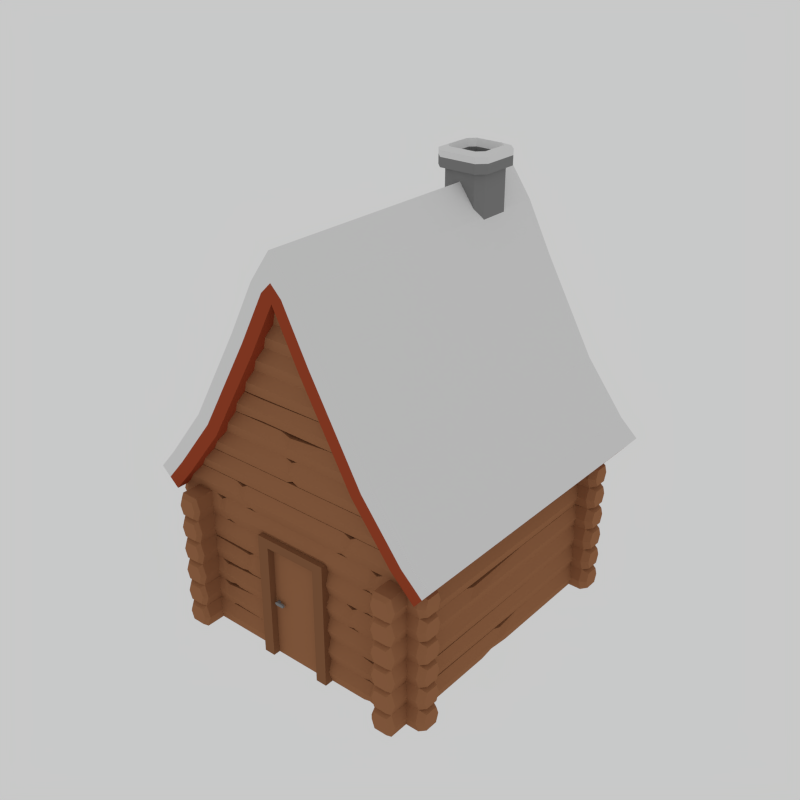 # Source: Cabin.blend  (saved by Blender 2.79.0; exported with 4.5.12 LTS)
import bpy
from mathutils import Matrix  # noqa: F401  (used for matrix-valued properties, if any)

bpy.ops.wm.read_factory_settings(use_empty=True)
scene = bpy.context.scene
scene.name = 'Scene'

# ---- collections
col_collection_1 = bpy.data.collections.new('Collection 1'); scene.collection.children.link(col_collection_1)

# ---- materials (node trees are filled in below, after node groups)
mat_darkwood = bpy.data.materials.new('DarkWood')
mat_darkwood.alpha_threshold = 0.0
mat_darkwood.diffuse_color = (0.2598, 0.1155, 0.05477, 1.0)
mat_darkwood.roughness = 0.5
mat_lightwood = bpy.data.materials.new('LightWood')
mat_lightwood.alpha_threshold = 0.0
mat_lightwood.diffuse_color = (0.3506, 0.1541, 0.072, 1.0)
mat_lightwood.roughness = 0.5
mat_stone = bpy.data.materials.new('Stone')
mat_stone.alpha_threshold = 0.0
mat_stone.diffuse_color = (0.233, 0.233, 0.233, 1.0)
mat_stone.roughness = 0.5
mat_snow = bpy.data.materials.new('Snow')
mat_snow.alpha_threshold = 0.0
mat_snow.roughness = 0.5
mat_red = bpy.data.materials.new('Red')
mat_red.alpha_threshold = 0.0
mat_red.diffuse_color = (0.3506, 0.06166, 0.0247, 1.0)
mat_red.roughness = 0.5

# ---- material node trees

# ---- world
world_world = bpy.data.worlds.new('World'); scene.world = world_world
world_world.color = (0.5815, 0.5815, 0.5815)
world_world.use_sun_shadow = False
world_world.sun_shadow_jitter_overblur = 0.0
world_world.cycles.sampling_method = 'NONE'
world_world.cycles.sample_map_resolution = 256

# ---- meshes
me_cube_002 = bpy.data.meshes.new('Cube.002')
me_cube_002.from_pydata([(-1.35, -5.118, 0.001025), (-1.35, -5.118, 4.514), (-1.35, -3.68, 0.001025), (-1.35, -3.68, 4.514), (1.35, -5.118, 0.001025), (1.35, -5.118, 4.514), (1.35, -3.68, 0.001025), (1.35, -3.68, 4.514), (-0.9497, -4.869, 4.187), (-0.9497, -5.118, 4.187), (0.9497, -5.118, 4.187), (-0.9497, -4.869, 0.001025), (-0.9497, -5.118, 0.001025), (0.9497, -5.118, 0.001025), (0.9497, -4.869, 4.187), (0.9497, -4.869, 0.001025), (-0.7551, -5.022, 2.052), (-0.8036, -5.022, 2.024), (-0.8036, -4.952, 2.024), (-0.8036, -4.839, 2.024), (-0.7551, -4.952, 2.052), (-0.7551, -4.839, 2.052), (-0.7551, -4.952, 2.108), (-0.7551, -4.839, 2.108), (-0.8036, -4.952, 2.136), (-0.8036, -4.839, 2.136), (-0.8521, -4.952, 2.108), (-0.8521, -4.839, 2.108), (-0.8521, -4.952, 2.052), (-0.8521, -4.839, 2.052), (-0.7551, -5.022, 2.108), (-0.8036, -5.022, 2.136), (-0.8521, -5.022, 2.108), (-0.8521, -5.022, 2.052), (-0.5096, -4.952, 2.052), (-0.5096, -5.022, 2.052), (-0.5581, -4.952, 2.024), (-0.5581, -5.022, 2.024), (-0.5096, -4.952, 2.108), (-0.5581, -4.952, 2.136), (-0.5096, -5.022, 2.108), (-0.5581, -5.022, 2.136), (0.6852, 2.892, 14.5), (0.9801, 3.187, 14.5), (0.9801, 4.534, 14.5), (0.6852, 4.829, 14.5), (-0.6627, 4.829, 14.5), (-0.9576, 4.534, 14.5), (-0.9576, 3.187, 14.5), (-0.6627, 2.892, 14.5), (-0.537, 3.072, 12.04), (-0.7768, 3.312, 12.04), (-0.7768, 3.312, 14.5), (-0.537, 3.072, 14.5), (-0.7768, 4.409, 12.04), (-0.537, 4.649, 12.04), (-0.537, 4.649, 14.5), (-0.7768, 4.409, 14.5), (0.7994, 3.312, 12.04), (0.5595, 3.072, 12.04), (0.5595, 3.072, 14.5), (0.7994, 3.312, 14.5), (0.5595, 4.649, 12.04), (0.7994, 4.409, 12.04), (0.7994, 4.409, 14.5), (0.5595, 4.649, 14.5), (0.9801, 3.187, 15.04), (0.9801, 4.534, 15.04), (0.6852, 2.892, 15.04), (-0.6627, 2.892, 15.04), (-0.9576, 3.187, 15.04), (-0.9576, 4.534, 15.04), (-0.6627, 4.829, 15.04), (0.6852, 4.829, 15.04), (0.7239, 3.365, 15.14), (0.7239, 4.356, 15.14), (0.507, 3.148, 15.14), (-0.4845, 3.148, 15.14), (-0.7014, 3.365, 15.14), (-0.7014, 4.356, 15.14), (-0.4845, 4.573, 15.14), (0.507, 4.573, 15.14), (0.5892, 3.458, 14.9), (0.5892, 4.263, 14.9), (0.4133, 3.283, 14.9), (-0.3908, 3.283, 14.9), (-0.5667, 3.458, 14.9), (-0.5667, 4.263, 14.9), (-0.3908, 4.438, 14.9), (0.4133, 4.438, 14.9), (0.5892, 3.458, 12.18), (0.5892, 4.263, 12.18), (0.4133, 3.283, 12.18), (-0.3908, 3.283, 12.18), (-0.5667, 3.458, 12.18), (-0.5667, 4.263, 12.18), (-0.3908, 4.438, 12.18), (0.4133, 4.438, 12.18), (-0.9576, 4.534, 14.83), (-0.6627, 4.829, 14.83), (-0.6627, 2.892, 14.83), (-0.9576, 3.187, 14.83), (0.6852, 2.892, 14.83), (0.6852, 4.829, 14.83), (0.9801, 4.534, 14.83), (0.9801, 3.187, 14.83), (-4.201, -4.165, 0.1789), (-4.152, -4.165, 5.772), (-4.201, 4.165, 0.1789), (-4.152, 4.165, 5.772), (4.201, -4.165, 0.1789), (4.152, -4.165, 5.772), (4.201, 4.165, 0.1789), (4.152, 4.165, 5.772), (-2.736, -4.165, 7.599), (-2.736, 4.165, 7.599), (2.736, 4.165, 7.599), (2.736, -4.165, 7.599), (-0.91, -4.165, 10.83), (-0.91, 4.165, 10.83), (0.91, 4.165, 10.83), (0.91, -4.165, 10.83), (-6.287e-10, -4.165, 12.59), (-6.287e-10, 4.165, 12.59), (4.916, 4.165, 6.241), (4.916, -4.165, 6.241), (3.501, 4.165, 8.068), (3.501, -4.165, 8.068), (1.674, 4.165, 11.3), (1.674, -4.165, 11.3), (0.7644, -4.165, 13.05), (0.7644, 4.165, 13.05), (-4.916, -4.165, 6.241), (-4.916, 4.165, 6.241), (-3.501, -4.165, 8.068), (-3.501, 4.165, 8.068), (-1.674, -4.165, 11.3), (-1.674, 4.165, 11.3), (-0.7644, -4.165, 13.05), (-0.7644, 4.165, 13.05), (-6.287e-10, -4.165, 14.12), (-6.287e-10, 4.165, 14.12), (4.99, 4.165, 4.962), (4.99, -4.165, 4.962), (5.55, 4.165, 5.663), (5.55, -4.165, 5.663), (-4.899, -4.165, 4.884), (-4.899, 4.165, 4.884), (-5.569, -4.165, 5.48), (-5.569, 4.165, 5.48), (1.674, -5.262, 11.3), (0.91, -5.262, 10.83), (-4.152, -5.262, 5.772), (-2.736, -5.262, 7.599), (4.152, -5.262, 5.772), (2.736, -5.262, 7.599), (3.501, -5.262, 8.068), (-0.91, -5.262, 10.83), (-6.915e-09, -5.262, 12.59), (4.916, -5.262, 6.241), (0.7644, -5.262, 13.05), (-4.916, -5.262, 6.241), (-3.501, -5.262, 8.068), (-1.674, -5.262, 11.3), (-0.7644, -5.262, 13.05), (-6.915e-09, -5.262, 14.12), (4.99, -5.262, 4.962), (5.55, -5.262, 5.663), (-4.899, -5.262, 4.884), (-5.569, -5.262, 5.48), (-1.674, 5.938, 11.3), (-0.91, 5.938, 10.83), (-2.736, 5.938, 7.599), (-4.152, 5.938, 5.772), (2.736, 5.938, 7.599), (4.152, 5.938, 5.772), (-3.501, 5.938, 8.068), (0.91, 5.938, 10.83), (-6.287e-09, 5.938, 12.59), (3.501, 5.938, 8.068), (4.916, 5.938, 6.241), (1.674, 5.938, 11.3), (0.7644, 5.938, 13.05), (-4.916, 5.938, 6.241), (-0.7644, 5.938, 13.05), (-6.287e-09, 5.938, 14.12), (4.99, 5.938, 4.962), (5.55, 5.938, 5.663), (-5.569, 5.938, 5.48), (-4.899, 5.938, 4.884), (-0.3822, -4.165, 13.59), (-0.3822, 4.165, 13.59), (5.27, -4.165, 5.312), (5.27, 4.165, 5.312), (1.292, -5.262, 11.07), (3.118, -5.262, 7.833), (4.534, -5.262, 6.006), (0.3822, -5.262, 12.82), (-0.3822, -5.262, 13.59), (5.27, -5.262, 5.312), (0.3822, 5.938, 12.82), (1.292, 5.938, 11.07), (3.118, 5.938, 7.833), (4.534, 5.938, 6.006), (-0.3822, 5.938, 13.59), (5.27, 5.938, 5.312), (0.3822, -4.165, 13.59), (0.3822, 4.165, 13.59), (-5.234, -4.165, 5.182), (-5.234, 4.165, 5.182), (-4.534, -5.262, 6.006), (-3.118, -5.262, 7.833), (-1.292, -5.262, 11.07), (-0.3822, -5.262, 12.82), (0.3822, -5.262, 13.59), (-5.234, -5.262, 5.182), (-1.292, 5.938, 11.07), (-3.118, 5.938, 7.833), (-4.534, 5.938, 6.006), (-0.3822, 5.938, 12.82), (0.3822, 5.938, 13.59), (-5.234, 5.938, 5.182), (-6.287e-10, 5.938, 13.2), (-6.287e-10, -5.262, 13.2), (3.595, -5.503, 0.4372), (3.595, 5.503, 0.4372), (3.739, -5.503, 0.01825), (3.739, 5.503, 0.01825), (4.369, -5.503, 0.01825), (4.369, 5.503, 0.01825), (4.512, -5.503, 0.4372), (4.512, 5.503, 0.4372), (4.369, -5.503, 0.8561), (4.369, 5.503, 0.8561), (3.739, -5.503, 0.8561), (3.739, 5.503, 0.8561), (1.252, -4.045, 0.4372), (4.84, -4.045, 0.4372), (1.252, -4.189, 0.01825), (4.84, -4.189, 0.01825), (1.252, -4.819, 0.01825), (4.84, -4.819, 0.01825), (1.252, -4.962, 0.4372), (4.84, -4.962, 0.4372), (1.252, -4.819, 0.8561), (4.84, -4.819, 0.8561), (1.252, -4.189, 0.8561), (4.84, -4.189, 0.8561), (3.035, -4.045, 0.4372), (3.263, -4.045, 0.4372), (3.491, -4.045, 0.4372), (3.147, -4.189, 0.01825), (2.919, -4.189, 0.07478), (2.691, -4.189, 0.01825), (3.147, -4.819, 0.01825), (2.919, -4.819, 0.07478), (2.691, -4.819, 0.01825), (3.491, -4.962, 0.4372), (3.263, -4.962, 0.4372), (3.035, -4.962, 0.4372), (3.491, -4.819, 0.8561), (3.263, -4.819, 0.73), (3.035, -4.819, 0.8561), (3.491, -4.189, 0.8561), (3.263, -4.189, 0.73), (3.035, -4.189, 0.8561), (1.153, -4.177, 0.4372), (1.153, -4.28, 0.1392), (1.153, -4.728, 0.1392), (1.153, -4.83, 0.4372), (1.153, -4.728, 0.7352), (1.153, -4.28, 0.7352), (5.083, -4.276, 0.1349), (5.083, -4.173, 0.4372), (5.083, -4.731, 0.1349), (5.083, -4.835, 0.4372), (5.083, -4.731, 0.7394), (5.083, -4.276, 0.7394), (3.72, -5.642, 0.4372), (3.824, -5.642, 0.1321), (4.283, -5.642, 0.1321), (4.388, -5.642, 0.4372), (4.283, -5.642, 0.7422), (3.824, -5.642, 0.7422), (3.806, 5.598, 0.1077), (3.693, 5.598, 0.4372), (4.301, 5.598, 0.1077), (4.414, 5.598, 0.4372), (4.301, 5.598, 0.7667), (3.806, 5.598, 0.7667), (-4.275, 5.598, 4.956), (-3.78, 5.598, 4.956), (-3.667, 5.598, 4.626), (-3.78, 5.598, 4.297), (-4.388, 5.598, 4.626), (-4.275, 5.598, 4.297), (-4.257, -5.642, 4.931), (-3.798, -5.642, 4.931), (-3.693, -5.642, 4.626), (-3.798, -5.642, 4.321), (-4.257, -5.642, 4.321), (-4.361, -5.642, 4.626), (-1.252, -4.045, 0.4372), (-4.84, -4.045, 0.4372), (-1.252, -4.189, 0.01825), (-4.84, -4.189, 0.01825), (-1.252, -4.819, 0.01825), (-4.84, -4.819, 0.01825), (-1.252, -4.962, 0.4372), (-4.84, -4.962, 0.4372), (-1.252, -4.819, 0.8561), (-4.84, -4.819, 0.8561), (-1.252, -4.189, 0.8561), (-4.84, -4.189, 0.8561), (-3.491, -4.045, 0.4372), (-3.147, -4.189, 0.01825), (-3.147, -4.819, 0.01825), (-3.491, -4.962, 0.4372), (-3.491, -4.819, 0.8561), (-3.491, -4.189, 0.8561), (-1.153, -4.177, 0.4372), (-1.153, -4.28, 0.1392), (-1.153, -4.728, 0.1392), (-1.153, -4.83, 0.4372), (-1.153, -4.728, 0.7352), (-1.153, -4.28, 0.7352), (-5.083, -4.276, 0.1349), (-5.083, -4.173, 0.4372), (-5.083, -4.731, 0.1349), (-5.083, -4.835, 0.4372), (-5.083, -4.731, 0.7394), (-5.083, -4.276, 0.7394), (-4.342, 5.503, 5.045), (-4.342, -5.503, 5.045), (-3.713, 5.503, 5.045), (-3.713, -5.503, 5.045), (-3.569, 5.503, 4.626), (-3.569, -5.503, 4.626), (-3.713, 5.503, 4.207), (-3.713, -5.503, 4.207), (-4.342, 5.503, 4.207), (-4.342, -5.503, 4.207), (-4.486, 5.503, 4.626), (-4.486, -5.503, 4.626), (3.595, -5.503, 1.275), (3.595, 5.503, 1.275), (3.739, -5.503, 0.8561), (3.739, 5.503, 0.8561), (4.369, -5.503, 0.8561), (4.369, 5.503, 0.8561), (4.512, -5.503, 1.275), (4.512, 5.503, 1.275), (4.369, -5.503, 1.694), (4.369, 5.503, 1.694), (3.739, -5.503, 1.694), (3.739, 5.503, 1.694), (1.252, -4.045, 1.275), (4.84, -4.045, 1.275), (1.252, -4.189, 0.8561), (4.84, -4.189, 0.8561), (1.252, -4.819, 0.8561), (4.84, -4.819, 0.8561), (1.252, -4.962, 1.275), (4.84, -4.962, 1.275), (1.252, -4.819, 1.694), (4.84, -4.819, 1.694), (1.252, -4.189, 1.694), (4.84, -4.189, 1.694), (2.663, -4.045, 1.275), (3.263, -4.045, 1.275), (3.491, -4.045, 1.275), (3.147, -4.189, 0.8561), (2.919, -4.189, 0.9126), (2.691, -4.189, 0.8561), (3.147, -4.819, 0.8561), (2.919, -4.819, 0.9126), (2.691, -4.819, 0.8561), (3.491, -4.962, 1.275), (3.263, -4.962, 1.275), (2.663, -4.962, 1.275), (3.491, -4.819, 1.694), (3.263, -4.819, 1.568), (2.613, -4.819, 1.694), (3.491, -4.189, 1.694), (3.263, -4.189, 1.568), (2.613, -4.189, 1.694), (1.153, -4.177, 1.275), (1.153, -4.28, 0.977), (1.153, -4.728, 0.977), (1.153, -4.83, 1.275), (1.153, -4.728, 1.573), (1.153, -4.28, 1.573), (5.083, -4.276, 0.9727), (5.083, -4.173, 1.275), (5.083, -4.731, 0.9727), (5.083, -4.835, 1.275), (5.083, -4.731, 1.577), (5.083, -4.276, 1.577), (3.72, -5.642, 1.275), (3.824, -5.642, 0.97), (4.283, -5.642, 0.97), (4.388, -5.642, 1.275), (4.283, -5.642, 1.58), (3.824, -5.642, 1.58), (3.806, 5.598, 0.9455), (3.693, 5.598, 1.275), (4.301, 5.598, 0.9455), (4.414, 5.598, 1.275), (4.301, 5.598, 1.604), (3.806, 5.598, 1.604), (-4.275, 5.598, 4.118), (-3.78, 5.598, 4.118), (-3.667, 5.598, 3.788), (-3.78, 5.598, 3.459), (-4.388, 5.598, 3.788), (-4.275, 5.598, 3.459), (-4.257, -5.642, 4.093), (-3.798, -5.642, 4.094), (-3.693, -5.642, 3.788), (-3.798, -5.642, 3.483), (-4.257, -5.642, 3.483), (-4.361, -5.642, 3.788), (-1.252, -4.045, 1.275), (-4.84, -4.045, 1.275), (-1.252, -4.189, 0.8561), (-4.84, -4.189, 0.8561), (-1.252, -4.819, 0.8561), (-4.84, -4.819, 0.8561), (-1.252, -4.962, 1.275), (-4.84, -4.962, 1.275), (-1.252, -4.819, 1.694), (-4.84, -4.819, 1.694), (-1.252, -4.189, 1.694), (-4.84, -4.189, 1.694), (-2.046, -4.045, 1.275), (-3.263, -4.045, 1.275), (-3.491, -4.045, 1.275), (-3.147, -4.189, 0.8561), (-2.919, -4.189, 0.9126), (-1.701, -4.189, 0.8561), (-3.147, -4.819, 0.8561), (-2.919, -4.819, 0.9126), (-1.701, -4.819, 0.8561), (-3.491, -4.962, 1.275), (-3.263, -4.962, 1.275), (-2.046, -4.962, 1.275), (-3.491, -4.819, 1.694), (-3.263, -4.819, 1.568), (-2.046, -4.819, 1.694), (-3.491, -4.189, 1.694), (-3.263, -4.189, 1.568), (-2.046, -4.189, 1.694), (-1.153, -4.177, 1.275), (-1.153, -4.28, 0.977), (-1.153, -4.728, 0.977), (-1.153, -4.83, 1.275), (-1.153, -4.728, 1.573), (-1.153, -4.28, 1.573), (-5.083, -4.276, 0.9727), (-5.083, -4.173, 1.275), (-5.083, -4.731, 0.9727), (-5.083, -4.835, 1.275), (-5.083, -4.731, 1.577), (-5.083, -4.276, 1.577), (-4.342, 5.503, 4.207), (-4.342, -5.503, 4.207), (-3.713, 5.503, 4.207), (-3.713, -5.503, 4.207), (-3.569, 5.503, 3.788), (-3.569, -5.503, 3.788), (-3.713, 5.503, 3.37), (-3.713, -5.503, 3.37), (-4.342, 5.503, 3.37), (-4.342, -5.503, 3.37), (-4.486, 5.503, 3.788), (-4.486, -5.503, 3.788), (3.595, -5.503, 2.113), (3.595, 5.503, 2.113), (3.739, -5.503, 1.694), (3.739, 5.503, 1.694), (4.369, -5.503, 1.694), (4.369, 5.503, 1.694), (4.512, -5.503, 2.113), (4.512, 5.503, 2.113), (4.369, -5.503, 2.532), (4.369, 5.503, 2.532), (3.739, -5.503, 2.532), (3.739, 5.503, 2.532), (1.252, -4.045, 2.113), (4.84, -4.045, 2.113), (1.252, -4.189, 1.694), (4.84, -4.189, 1.694), (1.252, -4.819, 1.694), (4.84, -4.819, 1.694), (1.252, -4.962, 2.113), (4.84, -4.962, 2.113), (1.252, -4.819, 2.532), (4.84, -4.819, 2.532), (1.252, -4.189, 2.532), (4.84, -4.189, 2.532), (1.153, -4.177, 2.113), (1.153, -4.28, 1.815), (1.153, -4.728, 1.815), (1.153, -4.83, 2.113), (1.153, -4.728, 2.411), (1.153, -4.28, 2.411), (5.083, -4.276, 1.811), (5.083, -4.173, 2.113), (5.083, -4.731, 1.811), (5.083, -4.835, 2.113), (5.083, -4.731, 2.415), (5.083, -4.276, 2.415), (3.72, -5.642, 2.113), (3.824, -5.642, 1.808), (4.283, -5.642, 1.808), (4.388, -5.642, 2.113), (4.283, -5.642, 2.418), (3.824, -5.642, 2.418), (3.806, 5.598, 1.783), (3.693, 5.598, 2.113), (4.301, 5.598, 1.783), (4.414, 5.598, 2.113), (4.301, 5.598, 2.442), (3.806, 5.598, 2.442), (-4.275, 5.598, 3.28), (-3.78, 5.598, 3.28), (-3.667, 5.598, 2.951), (-3.78, 5.598, 2.621), (-4.388, 5.598, 2.951), (-4.275, 5.598, 2.621), (-4.257, -5.642, 3.256), (-3.798, -5.642, 3.256), (-3.693, -5.642, 2.951), (-3.798, -5.642, 2.646), (-4.257, -5.642, 2.646), (-4.361, -5.642, 2.951), (-1.252, -4.045, 2.113), (-4.84, -4.045, 2.113), (-1.252, -4.189, 1.694), (-4.84, -4.189, 1.694), (-1.252, -4.819, 1.694), (-4.84, -4.819, 1.694), (-1.252, -4.962, 2.113), (-4.84, -4.962, 2.113), (-1.252, -4.819, 2.532), (-4.84, -4.819, 2.532), (-1.252, -4.189, 2.532), (-4.84, -4.189, 2.532), (-2.99, -4.045, 2.118), (-3.218, -4.045, 2.118), (-3.446, -4.045, 2.118), (-3.147, -4.189, 1.694), (-2.919, -4.189, 1.75), (-2.691, -4.189, 1.694), (-3.147, -4.819, 1.694), (-2.919, -4.819, 1.75), (-2.691, -4.819, 1.694), (-3.446, -4.962, 2.118), (-3.218, -4.962, 2.118), (-2.99, -4.962, 2.118), (-3.491, -4.819, 2.532), (-3.263, -4.819, 2.406), (-3.035, -4.819, 2.436), (-3.491, -4.189, 2.532), (-3.263, -4.189, 2.406), (-3.035, -4.189, 2.436), (-1.153, -4.177, 2.113), (-1.153, -4.28, 1.815), (-1.153, -4.728, 1.815), (-1.153, -4.83, 2.113), (-1.153, -4.728, 2.411), (-1.153, -4.28, 2.411), (-5.083, -4.276, 1.811), (-5.083, -4.173, 2.113), (-5.083, -4.731, 1.811), (-5.083, -4.835, 2.113), (-5.083, -4.731, 2.415), (-5.083, -4.276, 2.415), (-4.342, 5.503, 3.37), (-4.342, -5.503, 3.37), (-3.713, 5.503, 3.37), (-3.713, -5.503, 3.37), (-3.569, 5.503, 2.951), (-3.569, -5.503, 2.951), (-3.713, 5.503, 2.532), (-3.713, -5.503, 2.532), (-4.342, 5.503, 2.532), (-4.342, -5.503, 2.532), (-4.486, 5.503, 2.951), (-4.486, -5.503, 2.951), (3.595, -5.503, 2.951), (3.595, 5.503, 2.951), (3.739, -5.503, 2.532), (3.739, 5.503, 2.532), (4.369, -5.503, 2.532), (4.369, 5.503, 2.532), (4.512, -5.503, 2.951), (4.512, 5.503, 2.951), (4.369, -5.503, 3.37), (4.369, 5.503, 3.37), (3.739, -5.503, 3.37), (3.739, 5.503, 3.37), (1.252, -4.045, 2.951), (4.84, -4.045, 2.951), (1.252, -4.189, 2.532), (4.84, -4.189, 2.532), (1.252, -4.819, 2.532), (4.84, -4.819, 2.532), (1.252, -4.962, 2.951), (4.84, -4.962, 2.951), (1.252, -4.819, 3.37), (4.84, -4.819, 3.37), (1.252, -4.189, 3.37), (4.84, -4.189, 3.37), (2.046, -4.045, 2.951), (2.274, -4.045, 2.951), (2.502, -4.045, 2.951), (2.553, -4.189, 2.532), (2.325, -4.189, 2.588), (2.097, -4.189, 2.532), (2.553, -4.819, 2.532), (2.325, -4.819, 2.588), (2.097, -4.819, 2.532), (2.502, -4.962, 2.951), (2.274, -4.962, 2.951), (2.046, -4.962, 2.951), (2.502, -4.819, 3.37), (2.274, -4.819, 3.243), (2.046, -4.819, 3.37), (2.502, -4.189, 3.37), (2.274, -4.189, 3.243), (2.046, -4.189, 3.37), (1.153, -4.177, 2.951), (1.153, -4.28, 2.653), (1.153, -4.728, 2.653), (1.153, -4.83, 2.951), (1.153, -4.728, 3.249), (1.153, -4.28, 3.249), (5.083, -4.276, 2.648), (5.083, -4.173, 2.951), (5.083, -4.731, 2.648), (5.083, -4.835, 2.951), (5.083, -4.731, 3.253), (5.083, -4.276, 3.253), (3.72, -5.642, 2.951), (3.824, -5.642, 2.646), (4.283, -5.642, 2.646), (4.388, -5.642, 2.951), (4.283, -5.642, 3.256), (3.824, -5.642, 3.256), (3.806, 5.598, 2.621), (3.693, 5.598, 2.951), (4.301, 5.598, 2.621), (4.414, 5.598, 2.951), (4.301, 5.598, 3.28), (3.806, 5.598, 3.28), (-4.275, 5.598, 2.442), (-3.78, 5.598, 2.442), (-3.667, 5.598, 2.113), (-3.78, 5.598, 1.783), (-4.388, 5.598, 2.113), (-4.275, 5.598, 1.783), (-4.257, -5.642, 2.418), (-3.798, -5.642, 2.418), (-3.693, -5.642, 2.113), (-3.798, -5.642, 1.808), (-4.257, -5.642, 1.808), (-4.361, -5.642, 2.113), (-1.252, -4.045, 2.951), (-4.84, -4.045, 2.951), (-1.252, -4.189, 2.532), (-4.84, -4.189, 2.532), (-1.252, -4.819, 2.532), (-4.84, -4.819, 2.532), (-1.252, -4.962, 2.951), (-4.84, -4.962, 2.951), (-1.252, -4.819, 3.37), (-4.84, -4.819, 3.37), (-1.252, -4.189, 3.37), (-4.84, -4.189, 3.37), (-1.924, -4.045, 2.951), (-2.152, -4.045, 2.951), (-2.38, -4.045, 2.951), (-2.513, -4.189, 2.532), (-2.285, -4.189, 2.588), (-2.057, -4.189, 2.532), (-2.513, -4.819, 2.532), (-2.285, -4.819, 2.588), (-2.057, -4.819, 2.532), (-2.38, -4.962, 2.951), (-2.152, -4.962, 2.951), (-1.924, -4.962, 2.951), (-2.461, -4.819, 3.274), (-2.152, -4.819, 3.243), (-1.924, -4.819, 3.37), (-2.461, -4.189, 3.274), (-2.152, -4.189, 3.243), (-1.924, -4.189, 3.37), (-1.153, -4.177, 2.951), (-1.153, -4.28, 2.653), (-1.153, -4.728, 2.653), (-1.153, -4.83, 2.951), (-1.153, -4.728, 3.249), (-1.153, -4.28, 3.249), (-5.083, -4.276, 2.648), (-5.083, -4.173, 2.951), (-5.083, -4.731, 2.648), (-5.083, -4.835, 2.951), (-5.083, -4.731, 3.253), (-5.083, -4.276, 3.253), (-4.342, 5.503, 2.532), (-4.342, -5.503, 2.532), (-3.713, 5.503, 2.532), (-3.713, -5.503, 2.532), (-3.569, 5.503, 2.113), (-3.569, -5.503, 2.113), (-3.713, 5.503, 1.694), (-3.713, -5.503, 1.694), (-4.342, 5.503, 1.694), (-4.342, -5.503, 1.694), (-4.486, 5.503, 2.113), (-4.486, -5.503, 2.113), (3.595, -5.503, 3.788), (3.595, 5.503, 3.788), (3.739, -5.503, 3.37), (3.739, 5.503, 3.37), (4.369, -5.503, 3.37), (4.369, 5.503, 3.37), (4.512, -5.503, 3.788), (4.512, 5.503, 3.788), (4.369, -5.503, 4.207), (4.369, 5.503, 4.207), (3.739, -5.503, 4.207), (3.739, 5.503, 4.207), (1.252, -4.045, 3.788), (4.84, -4.045, 3.788), (1.252, -4.189, 3.37), (4.84, -4.189, 3.37), (1.252, -4.819, 3.37), (4.84, -4.819, 3.37), (1.252, -4.962, 3.788), (4.84, -4.962, 3.788), (1.252, -4.819, 4.207), (4.84, -4.819, 4.207), (1.252, -4.189, 4.207), (4.84, -4.189, 4.207), (3.035, -4.045, 3.788), (3.263, -4.045, 3.788), (3.491, -4.045, 3.788), (3.147, -4.189, 3.37), (2.919, -4.189, 3.426), (2.691, -4.189, 3.37), (3.147, -4.819, 3.37), (2.919, -4.819, 3.426), (2.691, -4.819, 3.37), (3.491, -4.962, 3.788), (3.263, -4.962, 3.788), (3.035, -4.962, 3.788), (3.491, -4.819, 4.207), (3.263, -4.819, 4.081), (3.035, -4.819, 4.207), (3.491, -4.189, 4.207), (3.263, -4.189, 4.081), (3.035, -4.189, 4.207), (1.153, -4.177, 3.788), (1.153, -4.28, 3.49), (1.153, -4.728, 3.49), (1.153, -4.83, 3.788), (1.153, -4.728, 4.086), (1.153, -4.28, 4.086), (5.083, -4.276, 3.486), (5.083, -4.173, 3.788), (5.083, -4.731, 3.486), (5.083, -4.835, 3.788), (5.083, -4.731, 4.091), (5.083, -4.276, 4.091), (3.72, -5.642, 3.788), (3.824, -5.642, 3.483), (4.283, -5.642, 3.483), (4.388, -5.642, 3.788), (4.283, -5.642, 4.094), (3.824, -5.642, 4.093), (3.806, 5.598, 3.459), (3.693, 5.598, 3.788), (4.301, 5.598, 3.459), (4.414, 5.598, 3.788), (4.301, 5.598, 4.118), (3.806, 5.598, 4.118), (-4.275, 5.598, 1.604), (-3.78, 5.598, 1.604), (-3.667, 5.598, 1.275), (-3.78, 5.598, 0.9455), (-4.388, 5.598, 1.275), (-4.275, 5.598, 0.9455), (-4.257, -5.642, 1.58), (-3.798, -5.642, 1.58), (-3.693, -5.642, 1.275), (-3.798, -5.642, 0.97), (-4.257, -5.642, 0.97), (-4.361, -5.642, 1.275), (-1.252, -4.045, 3.788), (-4.84, -4.045, 3.788), (-1.252, -4.189, 3.37), (-4.84, -4.189, 3.37), (-1.252, -4.819, 3.37), (-4.84, -4.819, 3.37), (-1.252, -4.962, 3.788), (-4.84, -4.962, 3.788), (-1.252, -4.819, 4.207), (-4.84, -4.819, 4.207), (-1.252, -4.189, 4.207), (-4.84, -4.189, 4.207), (-1.153, -4.177, 3.788), (-1.153, -4.28, 3.49), (-1.153, -4.728, 3.49), (-1.153, -4.83, 3.788), (-1.153, -4.728, 4.086), (-1.153, -4.28, 4.086), (-5.083, -4.276, 3.486), (-5.083, -4.173, 3.788), (-5.083, -4.731, 3.486), (-5.083, -4.835, 3.788), (-5.083, -4.731, 4.091), (-5.083, -4.276, 4.091), (-4.342, 5.503, 1.694), (-4.342, -5.503, 1.694), (-3.713, 5.503, 1.694), (-3.713, -5.503, 1.694), (-3.569, 5.503, 1.275), (-3.569, -5.503, 1.275), (-3.713, 5.503, 0.8561), (-3.713, -5.503, 0.8561), (-4.342, 5.503, 0.8561), (-4.342, -5.503, 0.8561), (-4.486, 5.503, 1.275), (-4.486, -5.503, 1.275), (3.595, -5.503, 4.626), (3.595, 5.503, 4.626), (3.739, -5.503, 4.207), (3.739, 5.503, 4.207), (4.369, -5.503, 4.207), (4.369, 5.503, 4.207), (4.512, -5.503, 4.626), (4.512, 5.503, 4.626), (4.369, -5.503, 5.045), (4.369, 5.503, 5.045), (3.739, -5.503, 5.045), (3.739, 5.503, 5.045), (3.72, -5.642, 4.626), (3.824, -5.642, 4.321), (4.283, -5.642, 4.321), (4.388, -5.642, 4.626), (4.283, -5.642, 4.931), (3.824, -5.642, 4.931), (3.806, 5.598, 4.297), (3.693, 5.598, 4.626), (4.301, 5.598, 4.297), (4.414, 5.598, 4.626), (4.301, 5.598, 4.956), (3.806, 5.598, 4.956), (-4.275, 5.598, 0.7667), (-3.78, 5.598, 0.7667), (-3.667, 5.598, 0.4372), (-3.78, 5.598, 0.1077), (-4.388, 5.598, 0.4372), (-4.275, 5.598, 0.1077), (-4.257, -5.642, 0.7422), (-3.798, -5.642, 0.7422), (-3.693, -5.642, 0.4372), (-3.798, -5.642, 0.1321), (-4.257, -5.642, 0.1321), (-4.361, -5.642, 0.4372), (-4.342, 5.503, 0.8561), (-4.342, -5.503, 0.8561), (-3.713, 5.503, 0.8561), (-3.713, -5.503, 0.8561), (-3.569, 5.503, 0.4372), (-3.569, -5.503, 0.4372), (-3.713, 5.503, 0.01825), (-3.713, -5.503, 0.01825), (-4.342, 5.503, 0.01825), (-4.342, -5.503, 0.01825), (-4.486, 5.503, 0.4372), (-4.486, -5.503, 0.4372), (4.84, -4.045, 4.626), (4.84, -4.189, 4.207), (4.84, -4.819, 4.207), (4.84, -4.962, 4.626), (4.84, -4.819, 5.045), (4.84, -4.189, 5.045), (3.035, -4.045, 4.626), (3.263, -4.045, 4.626), (3.491, -4.045, 4.626), (3.147, -4.189, 4.207), (2.919, -4.189, 4.264), (2.691, -4.189, 4.207), (3.147, -4.819, 4.207), (2.919, -4.819, 4.264), (2.691, -4.819, 4.207), (3.491, -4.962, 4.626), (3.263, -4.962, 4.626), (3.035, -4.962, 4.626), (3.491, -4.819, 5.045), (3.263, -4.819, 4.919), (3.035, -4.819, 5.045), (3.491, -4.189, 5.045), (3.263, -4.189, 4.919), (3.035, -4.189, 5.045), (5.083, -4.276, 4.324), (5.083, -4.173, 4.626), (5.083, -4.731, 4.324), (5.083, -4.835, 4.626), (5.083, -4.731, 4.929), (5.083, -4.276, 4.929), (4.84, -4.045, 5.464), (4.84, -4.189, 5.045), (4.84, -4.819, 5.045), (4.84, -4.962, 5.464), (4.84, -4.819, 5.883), (4.84, -4.189, 5.883), (2.027, -4.045, 5.464), (2.255, -4.045, 5.464), (2.483, -4.045, 5.464), (2.139, -4.189, 5.045), (1.911, -4.189, 5.102), (1.683, -4.189, 5.045), (2.139, -4.819, 5.045), (1.911, -4.819, 5.102), (1.683, -4.819, 5.045), (2.483, -4.962, 5.464), (2.255, -4.962, 5.464), (2.027, -4.962, 5.464), (2.483, -4.819, 5.883), (2.255, -4.819, 5.757), (2.027, -4.819, 5.883), (2.483, -4.189, 5.883), (2.255, -4.189, 5.757), (2.027, -4.189, 5.883), (5.083, -4.276, 5.162), (5.083, -4.173, 5.464), (5.083, -4.731, 5.162), (5.083, -4.835, 5.464), (5.083, -4.731, 5.766), (5.083, -4.276, 5.766), (-4.84, -4.045, 4.626), (-4.84, -4.189, 4.207), (-4.84, -4.819, 4.207), (-4.84, -4.962, 4.626), (-4.84, -4.819, 5.045), (-4.84, -4.189, 5.045), (-3.035, -4.045, 4.626), (-3.263, -4.045, 4.626), (-3.491, -4.045, 4.626), (-3.147, -4.189, 4.207), (-2.919, -4.189, 4.264), (-2.691, -4.189, 4.207), (-3.147, -4.819, 4.207), (-2.919, -4.819, 4.264), (-2.691, -4.819, 4.207), (-3.491, -4.962, 4.626), (-3.263, -4.962, 4.626), (-3.035, -4.962, 4.626), (-3.491, -4.819, 5.045), (-3.263, -4.819, 4.919), (-3.035, -4.819, 5.045), (-3.491, -4.189, 5.045), (-3.263, -4.189, 4.919), (-3.035, -4.189, 5.045), (-5.083, -4.276, 4.324), (-5.083, -4.173, 4.626), (-5.083, -4.731, 4.324), (-5.083, -4.835, 4.626), (-5.083, -4.731, 4.929), (-5.083, -4.276, 4.929), (-4.84, -4.045, 5.464), (-4.84, -4.189, 5.045), (-4.84, -4.819, 5.045), (-4.84, -4.962, 5.464), (-4.84, -4.819, 5.883), (-4.84, -4.189, 5.883), (-2.027, -4.045, 5.464), (-2.255, -4.045, 5.464), (-2.483, -4.045, 5.464), (-2.139, -4.189, 5.045), (-1.911, -4.189, 5.102), (-1.683, -4.189, 5.045), (-2.139, -4.819, 5.045), (-1.911, -4.819, 5.102), (-1.683, -4.819, 5.045), (-2.483, -4.962, 5.464), (-2.255, -4.962, 5.464), (-2.027, -4.962, 5.464), (-2.483, -4.819, 5.883), (-2.255, -4.819, 5.757), (-2.027, -4.819, 5.883), (-2.483, -4.189, 5.883), (-2.255, -4.189, 5.757), (-2.027, -4.189, 5.883), (-5.083, -4.276, 5.162), (-5.083, -4.173, 5.464), (-5.083, -4.731, 5.162), (-5.083, -4.835, 5.464), (-5.083, -4.731, 5.766), (-5.083, -4.276, 5.766), (4.214, -4.045, 6.302), (4.214, -4.189, 5.901), (4.214, -4.819, 5.901), (4.214, -4.962, 6.302), (4.214, -4.819, 6.703), (4.214, -4.189, 6.703), (3.728, -4.045, 7.14), (3.728, -4.189, 6.721), (3.728, -4.819, 6.721), (3.728, -4.962, 7.14), (3.728, -4.819, 7.559), (3.728, -4.189, 7.559), (3.085, -4.045, 7.978), (3.085, -4.189, 7.559), (3.085, -4.819, 7.559), (3.085, -4.962, 7.978), (3.085, -4.819, 8.397), (3.085, -4.189, 8.397), (2.575, -4.045, 8.815), (2.575, -4.189, 8.397), (2.575, -4.819, 8.397), (2.575, -4.962, 8.815), (2.575, -4.819, 9.234), (2.575, -4.189, 9.234), (2.137, -4.045, 9.653), (2.137, -4.189, 9.234), (2.137, -4.819, 9.234), (2.137, -4.962, 9.653), (2.137, -4.819, 10.07), (2.137, -4.189, 10.07), (1.712, -4.045, 10.49), (1.712, -4.189, 10.07), (1.712, -4.819, 10.07), (1.712, -4.962, 10.49), (1.712, -4.819, 10.91), (1.712, -4.189, 10.91), (0.8353, -4.189, 12.58), (0.8353, -4.819, 12.58), (0.8353, -4.962, 12.16), (1.151, -4.045, 11.33), (1.151, -4.189, 10.91), (1.151, -4.819, 10.91), (1.151, -4.962, 11.33), (1.151, -4.819, 11.75), (1.151, -4.189, 11.75), (1.151, -4.819, 11.74), (1.151, -4.189, 11.74), (0.8353, -4.045, 12.16), (-1.191e-06, -4.045, 6.302), (-4.214, -4.045, 6.302), (-1.111e-06, -4.189, 5.901), (-4.214, -4.189, 5.901), (-1.118e-06, -4.819, 5.901), (-4.214, -4.819, 5.901), (-1.201e-06, -4.962, 6.302), (-4.214, -4.962, 6.302), (-1.282e-06, -4.819, 6.703), (-4.214, -4.819, 6.703), (-1.274e-06, -4.189, 6.703), (-4.214, -4.189, 6.703), (-1.354e-06, -4.045, 7.14), (-3.728, -4.045, 7.14), (-1.274e-06, -4.189, 6.82), (-3.728, -4.189, 6.721), (-1.282e-06, -4.819, 6.82), (-3.728, -4.819, 6.721), (-1.365e-06, -4.962, 7.14), (-3.728, -4.962, 7.14), (-1.445e-06, -4.819, 7.459), (-3.728, -4.819, 7.559), (-1.437e-06, -4.189, 7.459), (-3.728, -4.189, 7.559), (-1.517e-06, -4.045, 7.978), (-3.085, -4.045, 7.978), (-1.437e-06, -4.189, 7.559), (-3.085, -4.189, 7.559), (-1.445e-06, -4.819, 7.559), (-3.085, -4.819, 7.559), (-1.528e-06, -4.962, 7.978), (-3.085, -4.962, 7.978), (-1.608e-06, -4.819, 8.275), (-3.085, -4.819, 8.397), (-1.601e-06, -4.189, 8.275), (-3.085, -4.189, 8.397), (-1.107, -4.045, 8.815), (-2.575, -4.045, 8.815), (-1.107, -4.189, 8.448), (-2.575, -4.189, 8.397), (-1.107, -4.819, 8.448), (-2.575, -4.819, 8.397), (-1.107, -4.962, 8.815), (-2.575, -4.962, 8.815), (-1.107, -4.819, 9.183), (-2.575, -4.819, 9.234), (-1.107, -4.189, 9.183), (-2.575, -4.189, 9.234), (-1.843e-06, -4.045, 9.653), (-2.137, -4.045, 9.653), (-1.763e-06, -4.189, 9.234), (-2.137, -4.189, 9.234), (-1.771e-06, -4.819, 9.234), (-2.137, -4.819, 9.234), (-1.854e-06, -4.962, 9.653), (-2.137, -4.962, 9.653), (-1.934e-06, -4.819, 10.07), (-2.137, -4.819, 10.07), (-1.926e-06, -4.189, 10.07), (-2.137, -4.189, 10.07), (-2.007e-06, -4.045, 10.49), (-1.712, -4.045, 10.49), (-1.926e-06, -4.189, 10.07), (-1.712, -4.189, 10.07), (-1.934e-06, -4.819, 10.07), (-1.712, -4.819, 10.07), (-2.017e-06, -4.962, 10.49), (-1.712, -4.962, 10.49), (-2.097e-06, -4.819, 10.91), (-1.712, -4.819, 10.91), (-2.09e-06, -4.189, 10.91), (-1.712, -4.189, 10.91), (-0.8353, -4.189, 12.58), (-2.415e-06, -4.189, 12.58), (-0.8353, -4.819, 12.58), (-2.422e-06, -4.819, 12.58), (-0.8353, -4.962, 12.16), (-2.342e-06, -4.962, 12.16), (-2.17e-06, -4.045, 11.33), (-1.151, -4.045, 11.33), (-2.09e-06, -4.189, 10.91), (-1.151, -4.189, 10.91), (-2.097e-06, -4.819, 10.91), (-1.151, -4.819, 10.91), (-2.18e-06, -4.962, 11.33), (-1.151, -4.962, 11.33), (-2.26e-06, -4.819, 11.75), (-1.151, -4.819, 11.75), (-2.253e-06, -4.189, 11.75), (-1.151, -4.189, 11.75), (-1.152, -4.819, 11.74), (-2.259e-06, -4.819, 11.74), (-1.152, -4.189, 11.74), (-2.252e-06, -4.189, 11.74), (-0.8353, -4.045, 12.16), (-2.332e-06, -4.045, 12.16), (0.2278, -4.045, 7.14), (0.2278, -4.189, 6.721), (0.2278, -4.819, 6.721), (0.2278, -4.962, 7.14), (0.2278, -4.819, 7.559), (0.2278, -4.189, 7.559), (-0.3646, -4.045, 7.978), (-0.3646, -4.189, 7.559), (-0.3646, -4.819, 7.559), (-0.3646, -4.962, 7.978), (-0.3646, -4.819, 8.397), (-0.3646, -4.189, 8.397), (1.45, -4.045, 7.978), (1.45, -4.189, 7.559), (1.45, -4.819, 7.559), (1.45, -4.962, 7.978), (1.45, -4.819, 8.397), (1.45, -4.189, 8.397), (-0.2213, -4.045, 7.14), (-0.2213, -4.189, 6.721), (-0.2213, -4.819, 6.721), (-0.2213, -4.962, 7.14), (-0.2213, -4.819, 7.559), (-0.2213, -4.189, 7.559), (3.595, -1.953, 2.951), (3.595, -1.561, 2.951), (3.595, 1.033, 2.951), (3.739, 1.033, 2.532), (3.739, -1.561, 2.532), (3.739, -1.953, 2.532), (4.369, 1.033, 2.532), (4.369, -1.561, 2.532), (4.369, -1.953, 2.532), (4.512, 1.033, 2.951), (4.512, -1.561, 2.951), (4.512, -1.953, 2.951), (4.369, 1.033, 3.37), (4.369, -1.561, 3.223), (4.369, -1.953, 3.37), (3.739, 1.033, 3.37), (3.739, -1.561, 3.223), (3.739, -1.953, 3.37), (3.595, -3.208, 1.275), (3.595, 1.834, 1.275), (3.739, 1.834, 0.8561), (3.739, -3.208, 0.8989), (4.369, 1.834, 0.8561), (4.369, -3.208, 0.8989), (4.512, 1.834, 1.275), (4.512, -3.208, 1.275), (4.369, 1.834, 1.694), (4.369, -3.208, 1.651), (3.739, 1.834, 1.694), (3.739, -3.208, 1.651), (3.595, 2.916, 3.788), (3.739, 2.916, 3.389), (4.369, 2.916, 3.389), (4.512, 2.916, 3.788), (4.369, 2.916, 4.188), (3.739, 2.916, 4.188), (3.595, -0.359, 0.4372), (3.595, -5.231e-07, 0.4372), (3.595, 0.359, 0.4372), (3.739, 0.359, 0.01825), (3.739, -0.4908, 0.1134), (3.739, -0.9375, 0.01825), (4.369, 0.359, 0.01825), (4.369, -0.4908, 0.1134), (4.369, -0.9375, 0.01825), (4.512, 0.359, 0.4372), (4.512, -5.231e-07, 0.4372), (4.512, -0.359, 0.4372), (4.369, 0.8952, 0.8561), (4.369, -5.231e-07, 0.7165), (4.369, -0.359, 0.8561), (3.739, 0.8952, 0.8561), (3.739, -5.231e-07, 0.7165), (3.739, -0.359, 0.8561), (-4.486, -1.953, 2.951), (-4.486, -1.561, 2.951), (-4.486, 1.033, 2.951), (-4.342, 1.033, 2.532), (-4.342, -1.561, 2.532), (-4.342, -1.953, 2.532), (-3.713, 1.033, 2.532), (-3.713, -1.561, 2.532), (-3.713, -1.953, 2.532), (-3.569, 1.033, 2.951), (-3.569, -1.561, 2.951), (-3.569, -1.953, 2.951), (-3.713, 1.033, 3.37), (-3.713, -1.561, 3.223), (-3.713, -1.953, 3.37), (-4.342, 1.033, 3.37), (-4.342, -1.561, 3.223), (-4.342, -1.953, 3.37), (-4.486, -3.208, 1.275), (-4.486, 1.834, 1.275), (-4.342, 1.834, 0.8561), (-4.342, -3.208, 0.8989), (-3.713, 1.834, 0.8561), (-3.713, -3.208, 0.8989), (-3.569, 1.834, 1.275), (-3.569, -3.208, 1.275), (-3.713, 1.834, 1.694), (-3.713, -3.208, 1.651), (-4.342, 1.834, 1.694), (-4.342, -3.208, 1.651), (-4.486, 2.916, 3.788), (-4.342, 2.916, 3.389), (-3.713, 2.916, 3.389), (-3.569, 2.916, 3.788), (-3.713, 2.916, 4.188), (-4.342, 2.916, 4.188), (-4.486, -0.359, 0.4372), (-4.486, -5.231e-07, 0.4372), (-4.486, 0.359, 0.4372), (-4.342, 0.359, 0.01825), (-4.342, -0.4908, 0.1134), (-4.342, -0.9375, 0.01825), (-3.713, 0.359, 0.01825), (-3.713, -0.4908, 0.1134), (-3.713, -0.9375, 0.01825), (-3.569, 0.359, 0.4372), (-3.569, -5.231e-07, 0.4372), (-3.569, -0.359, 0.4372), (-3.713, 0.8952, 0.8561), (-3.713, -5.231e-07, 0.7165), (-3.713, -0.359, 0.8561), (-4.342, 0.8952, 0.8561), (-4.342, -5.231e-07, 0.7165), (-4.342, -0.359, 0.8561), (-3.728, 4.279, 6.721), (-3.728, 4.909, 6.721), (-3.728, 5.053, 7.14), (-4.214, 4.909, 6.721), (-4.214, 4.279, 6.721), (-4.214, 4.135, 6.302), (-4.214, 4.279, 5.883), (-4.214, 4.909, 5.883), (-4.214, 5.053, 6.302), (-5.083, 4.821, 5.766), (-5.083, 4.367, 5.766), (-5.083, 4.263, 5.464), (-5.083, 4.367, 5.162), (-5.083, 4.925, 5.464), (-5.083, 4.821, 5.162), (-2.027, 4.909, 5.883), (-2.255, 4.909, 5.757), (-2.483, 4.909, 5.883), (-2.027, 4.279, 5.883), (-2.255, 4.279, 5.757), (-2.483, 4.279, 5.883), (-2.027, 4.135, 5.464), (-2.255, 4.135, 5.464), (-2.483, 4.135, 5.464), (-1.683, 4.279, 5.045), (-1.911, 4.279, 5.102), (-2.139, 4.279, 5.045), (-1.683, 4.909, 5.045), (-1.911, 4.909, 5.102), (-2.139, 4.909, 5.045), (-2.483, 5.053, 5.464), (-2.255, 5.053, 5.464), (-2.027, 5.053, 5.464), (-4.84, 4.909, 5.883), (-4.84, 4.279, 5.883), (-4.84, 4.135, 5.464), (-4.84, 4.279, 5.045), (-4.84, 4.909, 5.045), (-4.84, 5.053, 5.464), (-5.083, 4.821, 4.929), (-5.083, 4.367, 4.929), (-5.083, 4.263, 4.626), (-5.083, 4.367, 4.324), (-5.083, 4.925, 4.626), (-5.083, 4.821, 4.324), (-3.035, 4.909, 5.045), (-3.263, 4.909, 4.919), (-3.491, 4.909, 5.045), (-3.035, 4.279, 5.045), (-3.263, 4.279, 4.919), (-3.491, 4.279, 5.045), (-3.035, 4.135, 4.626), (-3.263, 4.135, 4.626), (-3.491, 4.135, 4.626), (-2.691, 4.279, 4.207), (-2.919, 4.279, 4.264), (-3.147, 4.279, 4.207), (-2.691, 4.909, 4.207), (-2.919, 4.909, 4.264), (-3.147, 4.909, 4.207), (-3.491, 5.053, 4.626), (-3.263, 5.053, 4.626), (-3.035, 5.053, 4.626), (-4.84, 4.909, 5.045), (-4.84, 4.279, 5.045), (-4.84, 4.135, 4.626), (-4.84, 4.279, 4.207), (-4.84, 4.909, 4.207), (-4.84, 5.053, 4.626), (-5.083, 4.821, 4.091), (-5.083, 4.367, 4.091), (-5.083, 4.263, 3.788), (-5.083, 4.367, 3.486), (-5.083, 4.925, 3.788), (-5.083, 4.821, 3.486), (-4.84, 4.909, 4.207), (-4.84, 4.279, 4.207), (-4.84, 4.135, 3.788), (-4.84, 4.279, 3.37), (-4.84, 4.909, 3.37), (-4.84, 5.053, 3.788), (-5.083, 4.821, 3.253), (-5.083, 4.367, 3.253), (-5.083, 4.263, 2.951), (-5.083, 4.367, 2.648), (-5.083, 4.925, 2.951), (-5.083, 4.821, 2.648), (-1.924, 4.909, 3.37), (-2.152, 4.909, 3.243), (-2.461, 4.909, 3.274), (-1.924, 4.279, 3.37), (-2.152, 4.279, 3.243), (-2.461, 4.279, 3.274), (-1.924, 4.135, 2.951), (-2.152, 4.135, 2.951), (-2.38, 4.135, 2.951), (-2.057, 4.279, 2.532), (-2.285, 4.279, 2.588), (-2.513, 4.279, 2.532), (-2.057, 4.909, 2.532), (-2.285, 4.909, 2.588), (-2.513, 4.909, 2.532), (-2.38, 5.053, 2.951), (-2.152, 5.053, 2.951), (-1.924, 5.053, 2.951), (-4.84, 4.909, 3.37), (-4.84, 4.279, 3.37), (-4.84, 4.135, 2.951), (-4.84, 4.279, 2.532), (-4.84, 4.909, 2.532), (-4.84, 5.053, 2.951), (-5.083, 4.821, 2.415), (-5.083, 4.367, 2.415), (-5.083, 4.263, 2.113), (-5.083, 4.367, 1.811), (-5.083, 4.925, 2.113), (-5.083, 4.821, 1.811), (-4.84, 4.909, 2.532), (-4.84, 4.279, 2.532), (-4.84, 4.135, 2.113), (-4.84, 4.279, 1.694), (-4.84, 4.909, 1.694), (-4.84, 5.053, 2.113), (-5.083, 4.821, 1.577), (-5.083, 4.367, 1.577), (-5.083, 4.263, 1.275), (-5.083, 4.367, 0.9727), (-5.083, 4.925, 1.275), (-5.083, 4.821, 0.9727), (-2.046, 4.909, 1.694), (-3.263, 4.909, 1.568), (-3.491, 4.909, 1.694), (-2.046, 4.279, 1.694), (-3.263, 4.279, 1.568), (-3.491, 4.279, 1.694), (-2.046, 4.135, 1.275), (-3.263, 4.135, 1.275), (-3.491, 4.135, 1.275), (-1.701, 4.279, 0.8561), (-2.919, 4.279, 0.9126), (-3.147, 4.279, 0.8561), (-1.701, 4.909, 0.8561), (-2.919, 4.909, 0.9126), (-3.147, 4.909, 0.8561), (-3.491, 5.053, 1.275), (-3.263, 5.053, 1.275), (-2.046, 5.053, 1.275), (-4.84, 4.909, 1.694), (-4.84, 4.279, 1.694), (-4.84, 4.135, 1.275), (-4.84, 4.279, 0.8561), (-4.84, 4.909, 0.8561), (-4.84, 5.053, 1.275), (-5.083, 4.821, 0.7394), (-5.083, 4.367, 0.7394), (-5.083, 4.263, 0.4372), (-5.083, 4.367, 0.1349), (-5.083, 4.925, 0.4372), (-5.083, 4.821, 0.1349), (-3.491, 4.909, 0.8561), (-3.491, 4.279, 0.8561), (-3.491, 4.135, 0.4372), (-3.147, 4.279, 0.01825), (-3.147, 4.909, 0.01825), (-3.491, 5.053, 0.4372), (-4.84, 4.909, 0.8561), (-4.84, 4.279, 0.8561), (-4.84, 4.135, 0.4372), (-4.84, 4.279, 0.01825), (-4.84, 4.909, 0.01825), (-4.84, 5.053, 0.4372), (-3.728, 4.135, 7.14), (-3.728, 4.279, 7.559), (-3.728, 4.909, 7.559), (-3.085, 5.053, 7.978), (-3.085, 4.909, 7.559), (-3.085, 4.279, 7.559), (-3.085, 4.135, 7.978), (-3.085, 4.279, 8.397), (-3.085, 4.909, 8.397), (-2.575, 5.053, 8.815), (-2.575, 4.909, 8.397), (-2.575, 4.279, 8.397), (-2.575, 4.135, 8.815), (-2.575, 4.279, 9.234), (-2.575, 4.909, 9.234), (-2.137, 5.053, 9.653), (-2.137, 4.909, 9.234), (-2.137, 4.279, 9.234), (-2.137, 4.135, 9.653), (-2.137, 4.279, 10.07), (-2.137, 4.909, 10.07), (-1.712, 5.053, 10.49), (-1.712, 4.909, 10.07), (-1.712, 4.279, 10.07), (-1.712, 4.135, 10.49), (-1.712, 4.279, 10.91), (-1.712, 4.909, 10.91), (-0.8353, 4.909, 12.58), (-0.8353, 4.279, 12.58), (-0.8353, 4.135, 12.16), (-1.151, 5.053, 11.33), (-1.151, 4.909, 10.91), (-1.151, 4.279, 10.91), (-1.151, 4.135, 11.33), (-1.151, 4.279, 11.75), (-1.151, 4.909, 11.75), (-1.151, 4.279, 11.74), (-1.151, 4.909, 11.74), (-0.8353, 5.053, 12.16), (-0.3646, 5.053, 7.978), (-0.3646, 4.909, 7.559), (-0.3646, 4.279, 7.559), (-0.3646, 4.135, 7.978), (-0.3646, 4.279, 8.397), (-0.3646, 4.909, 8.397), (0.7333, 5.053, 7.14), (0.7333, 4.909, 6.721), (0.7333, 4.279, 6.721), (0.7333, 4.135, 7.14), (0.7333, 4.279, 7.559), (0.7333, 4.909, 7.559), (3.728, 4.279, 6.721), (0.9546, 4.279, 6.82), (3.728, 4.909, 6.721), (0.9546, 4.909, 6.82), (3.728, 5.053, 7.14), (0.9546, 5.053, 7.14), (4.214, 4.909, 6.721), (-0.2001, 4.909, 10.07), (4.214, 4.279, 6.721), (-0.2001, 4.279, 10.07), (4.214, 4.135, 6.302), (-0.2001, 4.135, 9.653), (4.214, 4.279, 5.883), (-0.2001, 4.279, 9.234), (4.214, 4.909, 5.883), (-0.2001, 4.909, 9.234), (4.214, 5.053, 6.302), (-0.2001, 5.053, 9.653), (5.083, 4.821, 5.766), (5.083, 4.367, 5.766), (5.083, 4.263, 5.464), (5.083, 4.367, 5.162), (5.083, 4.925, 5.464), (5.083, 4.821, 5.162), (2.027, 4.909, 5.883), (2.255, 4.909, 5.757), (2.483, 4.909, 5.883), (2.027, 4.279, 5.883), (2.255, 4.279, 5.757), (2.483, 4.279, 5.883), (2.027, 4.135, 5.464), (2.255, 4.135, 5.464), (2.483, 4.135, 5.464), (1.683, 4.279, 5.045), (1.911, 4.279, 5.102), (2.139, 4.279, 5.045), (1.683, 4.909, 5.045), (1.911, 4.909, 5.102), (2.139, 4.909, 5.045), (2.483, 5.053, 5.464), (2.255, 5.053, 5.464), (2.027, 5.053, 5.464), (4.84, 4.909, 5.883), (4.84, 4.279, 5.883), (4.84, 4.135, 5.464), (4.84, 4.279, 5.045), (4.84, 4.909, 5.045), (4.84, 5.053, 5.464), (5.083, 4.821, 4.929), (5.083, 4.367, 4.929), (5.083, 4.263, 4.626), (5.083, 4.367, 4.324), (5.083, 4.925, 4.626), (5.083, 4.821, 4.324), (3.035, 4.909, 5.045), (3.263, 4.909, 4.919), (3.491, 4.909, 5.045), (3.035, 4.279, 5.045), (3.263, 4.279, 4.919), (3.491, 4.279, 5.045), (3.035, 4.135, 4.626), (3.263, 4.135, 4.626), (3.491, 4.135, 4.626), (2.691, 4.279, 4.207), (2.919, 4.279, 4.264), (3.147, 4.279, 4.207), (2.691, 4.909, 4.207), (2.919, 4.909, 4.264), (3.147, 4.909, 4.207), (3.491, 5.053, 4.626), (3.263, 5.053, 4.626), (3.035, 5.053, 4.626), (4.84, 4.909, 5.045), (4.84, 4.279, 5.045), (4.84, 4.135, 4.626), (4.84, 4.279, 4.207), (4.84, 4.909, 4.207), (4.84, 5.053, 4.626), (5.083, 4.821, 4.091), (5.083, 4.367, 4.091), (5.083, 4.263, 3.788), (5.083, 4.367, 3.486), (5.083, 4.925, 3.788), (5.083, 4.821, 3.486), (4.84, 4.909, 4.207), (4.84, 4.279, 4.207), (4.84, 4.135, 3.788), (4.84, 4.279, 3.37), (4.84, 4.909, 3.37), (4.84, 5.053, 3.788), (5.083, 4.821, 3.253), (5.083, 4.367, 3.253), (5.083, 4.263, 2.951), (5.083, 4.367, 2.648), (5.083, 4.925, 2.951), (5.083, 4.821, 2.648), (1.924, 4.909, 3.37), (2.152, 4.909, 3.243), (2.461, 4.909, 3.274), (1.924, 4.279, 3.37), (2.152, 4.279, 3.243), (2.461, 4.279, 3.274), (1.924, 4.135, 2.951), (2.152, 4.135, 2.951), (2.38, 4.135, 2.951), (2.057, 4.279, 2.532), (2.285, 4.279, 2.588), (2.513, 4.279, 2.532), (2.057, 4.909, 2.532), (2.285, 4.909, 2.588), (2.513, 4.909, 2.532), (2.38, 5.053, 2.951), (2.152, 5.053, 2.951), (1.924, 5.053, 2.951), (4.84, 4.909, 3.37), (4.84, 4.279, 3.37), (4.84, 4.135, 2.951), (4.84, 4.279, 2.532), (4.84, 4.909, 2.532), (4.84, 5.053, 2.951), (5.083, 4.821, 2.415), (5.083, 4.367, 2.415), (5.083, 4.263, 2.113), (5.083, 4.367, 1.811), (5.083, 4.925, 2.113), (5.083, 4.821, 1.811), (3.035, 4.909, 2.436), (3.263, 4.909, 2.406), (3.491, 4.909, 2.532), (3.035, 4.279, 2.436), (3.263, 4.279, 2.406), (3.491, 4.279, 2.532), (2.99, 4.135, 2.118), (3.218, 4.135, 2.118), (3.446, 4.135, 2.118), (2.691, 4.279, 1.694), (2.919, 4.279, 1.75), (3.147, 4.279, 1.694), (2.691, 4.909, 1.694), (2.919, 4.909, 1.75), (3.147, 4.909, 1.694), (3.446, 5.053, 2.118), (3.218, 5.053, 2.118), (2.99, 5.053, 2.118), (4.84, 4.909, 2.532), (4.84, 4.279, 2.532), (4.84, 4.135, 2.113), (4.84, 4.279, 1.694), (4.84, 4.909, 1.694), (4.84, 5.053, 2.113), (5.083, 4.821, 1.577), (5.083, 4.367, 1.577), (5.083, 4.263, 1.275), (5.083, 4.367, 0.9727), (5.083, 4.925, 1.275), (5.083, 4.821, 0.9727), (2.046, 4.909, 1.694), (3.263, 4.909, 1.568), (3.491, 4.909, 1.694), (2.046, 4.279, 1.694), (3.263, 4.279, 1.568), (3.491, 4.279, 1.694), (2.046, 4.135, 1.275), (3.263, 4.135, 1.275), (3.491, 4.135, 1.275), (1.701, 4.279, 0.8561), (2.919, 4.279, 0.9126), (3.147, 4.279, 0.8561), (1.701, 4.909, 0.8561), (2.919, 4.909, 0.9126), (3.147, 4.909, 0.8561), (3.491, 5.053, 1.275), (3.263, 5.053, 1.275), (2.046, 5.053, 1.275), (4.84, 4.909, 1.694), (4.84, 4.279, 1.694), (4.84, 4.135, 1.275), (4.84, 4.279, 0.8561), (4.84, 4.909, 0.8561), (4.84, 5.053, 1.275), (5.083, 4.821, 0.7394), (5.083, 4.367, 0.7394), (5.083, 4.263, 0.4372), (5.083, 4.367, 0.1349), (5.083, 4.925, 0.4372), (5.083, 4.821, 0.1349), (3.491, 4.909, 0.8561), (3.491, 4.279, 0.8561), (3.491, 4.135, 0.4372), (3.147, 4.279, 0.01825), (3.147, 4.909, 0.01825), (3.491, 5.053, 0.4372), (4.84, 4.909, 0.8561), (4.84, 4.279, 0.8561), (4.84, 4.135, 0.4372), (4.84, 4.279, 0.01825), (4.84, 4.909, 0.01825), (4.84, 5.053, 0.4372), (0.9546, 4.135, 7.14), (3.728, 4.135, 7.14), (0.9546, 4.279, 7.459), (3.728, 4.279, 7.559), (0.9546, 4.909, 7.459), (3.728, 4.909, 7.559), (-1.348e-06, 5.053, 7.978), (3.085, 5.053, 7.978), (-1.268e-06, 4.909, 7.559), (3.085, 4.909, 7.559), (-1.276e-06, 4.279, 7.559), (3.085, 4.279, 7.559), (-1.359e-06, 4.135, 7.978), (3.085, 4.135, 7.978), (-1.415e-06, 4.279, 8.275), (3.085, 4.279, 8.397), (-1.408e-06, 4.909, 8.275), (3.085, 4.909, 8.397), (2.575, 5.053, 8.815), (-1.431e-06, 4.909, 8.397), (2.575, 4.909, 8.397), (-1.438e-06, 4.279, 8.397), (2.575, 4.279, 8.397), (2.575, 4.135, 8.815), (2.575, 4.279, 9.234), (2.575, 4.909, 9.234), (2.137, 5.053, 9.653), (2.137, 4.909, 9.234), (2.137, 4.279, 9.234), (2.137, 4.135, 9.653), (2.137, 4.279, 10.07), (2.137, 4.909, 10.07), (1.712, 5.053, 10.49), (1.712, 4.909, 10.07), (1.712, 4.279, 10.07), (1.712, 4.135, 10.49), (1.712, 4.279, 10.91), (1.712, 4.909, 10.91), (0.8353, 4.909, 12.58), (0.8353, 4.279, 12.58), (0.8353, 4.135, 12.16), (1.151, 5.053, 11.33), (1.151, 4.909, 10.91), (1.151, 4.279, 10.91), (1.151, 4.135, 11.33), (1.151, 4.279, 11.75), (1.151, 4.909, 11.75), (1.151, 4.279, 11.74), (1.151, 4.909, 11.74), (0.8353, 5.053, 12.16), (-9.493e-07, 4.279, 5.883), (-9.418e-07, 4.909, 5.883), (0.3646, 5.053, 7.978), (0.3646, 4.909, 7.559), (0.3646, 4.279, 7.559), (0.3646, 4.135, 7.978), (0.3646, 4.279, 8.397), (0.3646, 4.909, 8.397), (0.2351, 5.053, 9.653), (0.2351, 4.909, 9.949), (0.2351, 4.279, 9.949), (0.2351, 4.135, 9.653), (0.2351, 4.279, 9.234), (0.2351, 4.909, 9.234), (1.176, 5.053, 7.14), (1.176, 4.909, 6.721), (1.176, 4.279, 6.721), (1.176, 4.135, 7.14), (1.176, 4.279, 7.559), (1.176, 4.909, 7.559)], [], [(0, 1, 3, 2), (2, 3, 7, 6), (6, 7, 5, 4), (5, 1, 9, 10), (6, 13, 15, 11, 12, 2), (7, 3, 1, 5), (10, 13, 4, 5), (0, 12, 9, 1), (11, 15, 14, 8), (12, 0, 2), (10, 9, 8, 14), (13, 6, 4), (9, 12, 11, 8), (13, 10, 14, 15), (17, 18, 36, 37), (24, 31, 41, 39), (18, 19, 21, 20), (31, 30, 40, 41), (26, 28, 33, 32), (20, 21, 23, 22), (34, 38, 40, 35), (28, 18, 17, 33), (22, 23, 25, 24), (36, 34, 35, 37), (24, 26, 32, 31), (24, 25, 27, 26), (21, 19, 29, 27, 25, 23), (17, 16, 30, 31, 32, 33), (26, 27, 29, 28), (38, 39, 41, 40), (22, 24, 39, 38), (28, 29, 19, 18), (16, 17, 37, 35), (18, 20, 34, 36), (30, 16, 35, 40), (20, 22, 38, 34), (59, 60, 53, 50), (63, 64, 61, 58), (99, 98, 71, 72), (53, 60, 42, 49), (51, 52, 57, 54), (55, 56, 65, 62), (50, 53, 52, 51), (56, 55, 54, 57), (64, 63, 62, 65), (60, 59, 58, 61), (54, 55, 62, 63, 58, 59, 50, 51), (64, 65, 45, 44), (56, 57, 47, 46), (52, 53, 49, 48), (61, 64, 44, 43), (57, 52, 48, 47), (65, 56, 46, 45), (60, 61, 43, 42), (69, 68, 76, 77), (101, 100, 69, 70), (100, 102, 68, 69), (103, 99, 72, 73), (104, 103, 73, 67), (102, 105, 66, 68), (98, 101, 70, 71), (105, 104, 67, 66), (67, 73, 81, 75), (68, 66, 74, 76), (71, 70, 78, 79), (66, 67, 75, 74), (73, 72, 80, 81), (72, 71, 79, 80), (70, 69, 77, 78), (77, 85, 86, 78), (81, 89, 83, 75), (74, 82, 84, 76), (79, 78, 86, 87), (80, 88, 89, 81), (79, 87, 88, 80), (76, 84, 85, 77), (83, 89, 97, 91), (91, 97, 96, 95, 94, 93, 92, 90), (84, 82, 90, 92), (87, 86, 94, 95), (82, 83, 91, 90), (89, 88, 96, 97), (88, 87, 95, 96), (86, 85, 93, 94), (85, 84, 92, 93), (43, 44, 104, 105), (47, 48, 101, 98), (42, 43, 105, 102), (44, 45, 103, 104), (45, 46, 99, 103), (49, 42, 102, 100), (48, 49, 100, 101), (46, 47, 98, 99), (75, 83, 82, 74), (108, 109, 113, 112), (110, 111, 107, 106), (209, 149, 188, 221), (114, 117, 121, 118), (107, 111, 117, 114), (113, 109, 115, 116), (125, 127, 156, 159), (193, 142, 186, 205), (116, 115, 119, 120), (138, 136, 163, 164), (129, 130, 160, 150), (116, 120, 177, 174), (118, 121, 122), (120, 119, 123), (113, 116, 174, 175), (208, 146, 168, 215), (131, 128, 181, 182), (119, 115, 172, 171), (135, 137, 170, 176), (192, 145, 167, 199), (117, 111, 154, 155), (114, 118, 157, 153), (122, 121, 151, 158), (149, 133, 183, 188), (136, 134, 162, 163), (115, 109, 173, 172), (195, 196, 159, 156), (194, 195, 156, 150), (210, 161, 169, 215), (197, 194, 150, 160), (210, 211, 162, 161), (211, 212, 163, 162), (212, 213, 164, 163), (223, 214, 165, 198), (196, 154, 166, 199), (190, 138, 164, 198), (134, 132, 161, 162), (132, 148, 169, 161), (206, 140, 165, 214), (118, 122, 158, 157), (146, 107, 152, 168), (145, 125, 159, 167), (127, 129, 150, 156), (107, 114, 153, 152), (121, 117, 155, 151), (111, 143, 166, 154), (219, 216, 170, 184), (201, 200, 182, 181), (216, 217, 176, 170), (202, 201, 181, 179), (203, 180, 187, 205), (203, 202, 179, 180), (222, 204, 185, 220), (217, 218, 183, 176), (218, 173, 189, 221), (137, 139, 184, 170), (124, 144, 187, 180), (126, 124, 180, 179), (120, 123, 178, 177), (191, 141, 185, 204), (142, 113, 175, 186), (133, 135, 176, 183), (207, 131, 182, 220), (123, 119, 171, 178), (109, 147, 189, 173), (128, 126, 179, 181), (139, 191, 204, 184), (219, 184, 204, 222), (175, 174, 202, 203), (175, 203, 205, 186), (174, 177, 201, 202), (177, 178, 200, 201), (140, 190, 198, 165), (159, 196, 199, 167), (213, 223, 198, 164), (158, 151, 194, 197), (151, 155, 195, 194), (155, 154, 196, 195), (143, 192, 199, 166), (144, 193, 205, 187), (158, 197, 223, 213), (178, 219, 222, 200), (141, 207, 220, 185), (183, 218, 221, 188), (172, 173, 218, 217), (200, 222, 220, 182), (171, 172, 217, 216), (178, 171, 216, 219), (130, 206, 214, 160), (197, 160, 214, 223), (157, 158, 213, 212), (153, 157, 212, 211), (152, 153, 211, 210), (152, 210, 215, 168), (148, 208, 215, 169), (147, 209, 221, 189), (106, 108, 112, 110), (207, 206, 130, 131), (147, 146, 208, 209), (191, 190, 140, 141), (143, 142, 193, 192), (132, 133, 149, 148), (109, 107, 146, 147), (209, 208, 148, 149), (111, 113, 142, 143), (124, 125, 145, 144), (192, 193, 144, 145), (141, 140, 206, 207), (139, 138, 190, 191), (137, 136, 138, 139), (135, 134, 136, 137), (133, 132, 134, 135), (127, 126, 128, 129), (129, 128, 131, 130), (125, 124, 126, 127), (113, 111, 110, 112), (107, 109, 108, 106), (1210, 225, 227, 1211), (1211, 227, 229, 1214), (1214, 229, 231, 1217), (1217, 231, 233, 1220), (225, 235, 289, 285), (1220, 233, 235, 1223), (1223, 235, 225, 1210), (226, 228, 280, 279), (250, 237, 239, 251), (251, 239, 241, 254), (254, 241, 243, 257), (257, 243, 245, 260), (241, 239, 272, 274), (260, 245, 247, 263), (263, 247, 237, 250), (246, 265, 248, 236), (265, 264, 249, 248), (264, 263, 250, 249), (244, 262, 265, 246), (262, 261, 264, 265), (261, 260, 263, 264), (242, 259, 262, 244), (259, 258, 261, 262), (258, 257, 260, 261), (240, 256, 259, 242), (256, 255, 258, 259), (255, 254, 257, 258), (238, 253, 256, 240), (253, 252, 255, 256), (252, 251, 254, 255), (236, 248, 253, 238), (248, 249, 252, 253), (249, 250, 251, 252), (240, 242, 269, 268), (266, 267, 268, 269, 270, 271), (246, 236, 266, 271), (242, 244, 270, 269), (238, 240, 268, 267), (244, 246, 271, 270), (236, 238, 267, 266), (272, 273, 277, 276, 275, 274), (247, 245, 276, 277), (239, 237, 273, 272), (243, 241, 274, 275), (237, 247, 277, 273), (245, 243, 275, 276), (278, 279, 280, 281, 282, 283), (232, 234, 283, 282), (224, 226, 279, 278), (228, 230, 281, 280), (234, 224, 278, 283), (230, 232, 282, 281), (284, 285, 289, 288, 287, 286), (233, 231, 287, 288), (229, 227, 284, 286), (235, 233, 288, 289), (227, 225, 285, 284), (231, 229, 286, 287), (340, 342, 294, 295), (337, 335, 297, 298), (343, 341, 300, 301), (341, 339, 299, 300), (295, 294, 290, 291, 292, 293), (342, 332, 290, 294), (332, 334, 291, 290), (333, 343, 301, 296), (314, 315, 305, 303), (315, 316, 307, 305), (316, 317, 309, 307), (317, 318, 311, 309), (307, 328, 326, 305), (318, 319, 313, 311), (319, 314, 303, 313), (319, 318, 310, 312), (318, 317, 308, 310), (317, 316, 306, 308), (316, 315, 304, 306), (315, 314, 302, 304), (302, 314, 319, 312), (306, 322, 323, 308), (320, 325, 324, 323, 322, 321), (312, 325, 320, 302), (308, 323, 324, 310), (304, 321, 322, 306), (310, 324, 325, 312), (302, 320, 321, 304), (326, 328, 329, 330, 331, 327), (313, 331, 330, 311), (305, 326, 327, 303), (309, 329, 328, 307), (303, 327, 331, 313), (311, 330, 329, 309), (341, 340, 338, 339), (337, 336, 334, 335), (336, 338, 293, 292), (335, 333, 296, 297), (338, 340, 295, 293), (333, 332, 342, 343), (343, 342, 340, 341), (335, 334, 332, 333), (339, 337, 298, 299), (339, 338, 336, 337), (334, 336, 292, 291), (301, 300, 299, 298, 297, 296), (1191, 345, 347, 1192), (1192, 347, 349, 1194), (1194, 349, 351, 1196), (1196, 351, 353, 1198), (345, 355, 409, 405), (1198, 353, 355, 1200), (1200, 355, 345, 1191), (346, 348, 400, 399), (370, 357, 359, 371), (371, 359, 361, 374), (374, 361, 363, 377), (377, 363, 365, 380), (361, 359, 392, 394), (380, 365, 367, 383), (383, 367, 357, 370), (366, 385, 368, 356), (385, 384, 369, 368), (384, 383, 370, 369), (364, 382, 385, 366), (382, 381, 384, 385), (381, 380, 383, 384), (362, 379, 382, 364), (379, 378, 381, 382), (378, 377, 380, 381), (360, 376, 379, 362), (376, 375, 378, 379), (375, 374, 377, 378), (358, 373, 376, 360), (373, 372, 375, 376), (372, 371, 374, 375), (356, 368, 373, 358), (368, 369, 372, 373), (369, 370, 371, 372), (360, 362, 389, 388), (386, 387, 388, 389, 390, 391), (366, 356, 386, 391), (362, 364, 390, 389), (358, 360, 388, 387), (364, 366, 391, 390), (356, 358, 387, 386), (392, 393, 397, 396, 395, 394), (367, 365, 396, 397), (359, 357, 393, 392), (363, 361, 394, 395), (357, 367, 397, 393), (365, 363, 395, 396), (398, 399, 400, 401, 402, 403), (352, 354, 403, 402), (344, 346, 399, 398), (348, 350, 401, 400), (354, 344, 398, 403), (350, 352, 402, 401), (404, 405, 409, 408, 407, 406), (353, 351, 407, 408), (349, 347, 404, 406), (355, 353, 408, 409), (347, 345, 405, 404), (351, 349, 406, 407), (472, 474, 414, 415), (469, 467, 417, 418), (475, 473, 420, 421), (473, 471, 419, 420), (415, 414, 410, 411, 412, 413), (474, 464, 410, 414), (464, 466, 411, 410), (465, 475, 421, 416), (436, 437, 425, 423), (437, 440, 427, 425), (440, 443, 429, 427), (443, 446, 431, 429), (427, 460, 458, 425), (446, 449, 433, 431), (449, 436, 423, 433), (432, 422, 434, 451), (451, 434, 435, 450), (450, 435, 436, 449), (430, 432, 451, 448), (448, 451, 450, 447), (447, 450, 449, 446), (428, 430, 448, 445), (445, 448, 447, 444), (444, 447, 446, 443), (426, 428, 445, 442), (442, 445, 444, 441), (441, 444, 443, 440), (424, 426, 442, 439), (439, 442, 441, 438), (438, 441, 440, 437), (422, 424, 439, 434), (434, 439, 438, 435), (435, 438, 437, 436), (426, 454, 455, 428), (452, 457, 456, 455, 454, 453), (432, 457, 452, 422), (428, 455, 456, 430), (424, 453, 454, 426), (430, 456, 457, 432), (422, 452, 453, 424), (458, 460, 461, 462, 463, 459), (433, 463, 462, 431), (425, 458, 459, 423), (429, 461, 460, 427), (423, 459, 463, 433), (431, 462, 461, 429), (1257, 472, 470, 1258), (1259, 468, 466, 1260), (468, 470, 413, 412), (467, 465, 416, 417), (470, 472, 415, 413), (1261, 464, 474, 1256), (1256, 474, 472, 1257), (1260, 466, 464, 1261), (471, 469, 418, 419), (1258, 470, 468, 1259), (466, 468, 412, 411), (421, 420, 419, 418, 417, 416), (476, 477, 479, 478), (478, 479, 481, 480), (480, 481, 483, 482), (482, 483, 485, 484), (477, 487, 523, 519), (484, 485, 487, 486), (486, 487, 477, 476), (478, 480, 514, 513), (488, 489, 491, 490), (493, 492, 490, 491), (495, 494, 492, 493), (493, 491, 506, 508), (497, 496, 494, 495), (499, 498, 496, 497), (489, 488, 498, 499), (492, 494, 503, 502), (500, 501, 502, 503, 504, 505), (498, 488, 500, 505), (494, 496, 504, 503), (490, 492, 502, 501), (496, 498, 505, 504), (488, 490, 501, 500), (506, 507, 511, 510, 509, 508), (499, 497, 510, 511), (491, 489, 507, 506), (495, 493, 508, 509), (489, 499, 511, 507), (497, 495, 509, 510), (512, 513, 514, 515, 516, 517), (484, 486, 517, 516), (476, 478, 513, 512), (480, 482, 515, 514), (486, 476, 512, 517), (482, 484, 516, 515), (518, 519, 523, 522, 521, 520), (485, 483, 521, 522), (481, 479, 518, 520), (487, 485, 522, 523), (479, 477, 519, 518), (483, 481, 520, 521), (586, 588, 528, 529), (583, 581, 531, 532), (589, 587, 534, 535), (587, 585, 533, 534), (529, 528, 524, 525, 526, 527), (588, 578, 524, 528), (578, 580, 525, 524), (579, 589, 535, 530), (550, 551, 539, 537), (551, 554, 541, 539), (554, 557, 543, 541), (557, 560, 545, 543), (541, 574, 572, 539), (560, 563, 547, 545), (563, 550, 537, 547), (546, 536, 548, 565), (565, 548, 549, 564), (564, 549, 550, 563), (544, 546, 565, 562), (562, 565, 564, 561), (561, 564, 563, 560), (542, 544, 562, 559), (559, 562, 561, 558), (558, 561, 560, 557), (540, 542, 559, 556), (556, 559, 558, 555), (555, 558, 557, 554), (538, 540, 556, 553), (553, 556, 555, 552), (552, 555, 554, 551), (536, 538, 553, 548), (548, 553, 552, 549), (549, 552, 551, 550), (540, 568, 569, 542), (566, 571, 570, 569, 568, 567), (546, 571, 566, 536), (542, 569, 570, 544), (538, 567, 568, 540), (544, 570, 571, 546), (536, 566, 567, 538), (572, 574, 575, 576, 577, 573), (547, 577, 576, 545), (539, 572, 573, 537), (543, 575, 574, 541), (537, 573, 577, 547), (545, 576, 575, 543), (1229, 586, 584, 1232), (1235, 582, 580, 1238), (582, 584, 527, 526), (581, 579, 530, 531), (584, 586, 529, 527), (1241, 578, 588, 1228), (1228, 588, 586, 1229), (1238, 580, 578, 1241), (585, 583, 532, 533), (1232, 584, 582, 1235), (580, 582, 526, 525), (535, 534, 533, 532, 531, 530), (1174, 591, 593, 1175), (1175, 593, 595, 1178), (1178, 595, 597, 1181), (1181, 597, 599, 1184), (591, 601, 655, 651), (1184, 599, 601, 1187), (1187, 601, 591, 1174), (592, 594, 646, 645), (616, 603, 605, 617), (617, 605, 607, 620), (620, 607, 609, 623), (623, 609, 611, 626), (607, 605, 638, 640), (626, 611, 613, 629), (629, 613, 603, 616), (612, 631, 614, 602), (631, 630, 615, 614), (630, 629, 616, 615), (610, 628, 631, 612), (628, 627, 630, 631), (627, 626, 629, 630), (608, 625, 628, 610), (625, 624, 627, 628), (624, 623, 626, 627), (606, 622, 625, 608), (622, 621, 624, 625), (621, 620, 623, 624), (604, 619, 622, 606), (619, 618, 621, 622), (618, 617, 620, 621), (602, 614, 619, 604), (614, 615, 618, 619), (615, 616, 617, 618), (606, 608, 635, 634), (632, 633, 634, 635, 636, 637), (612, 602, 632, 637), (608, 610, 636, 635), (604, 606, 634, 633), (610, 612, 637, 636), (602, 604, 633, 632), (638, 639, 643, 642, 641, 640), (613, 611, 642, 643), (605, 603, 639, 638), (609, 607, 640, 641), (603, 613, 643, 639), (611, 609, 641, 642), (644, 645, 646, 647, 648, 649), (598, 600, 649, 648), (590, 592, 645, 644), (594, 596, 647, 646), (600, 590, 644, 649), (596, 598, 648, 647), (650, 651, 655, 654, 653, 652), (599, 597, 653, 654), (595, 593, 650, 652), (601, 599, 654, 655), (593, 591, 651, 650), (597, 595, 652, 653), (718, 720, 660, 661), (715, 713, 663, 664), (721, 719, 666, 667), (719, 717, 665, 666), (661, 660, 656, 657, 658, 659), (720, 710, 656, 660), (710, 712, 657, 656), (711, 721, 667, 662), (682, 683, 671, 669), (683, 686, 673, 671), (686, 689, 675, 673), (689, 692, 677, 675), (673, 706, 704, 671), (692, 695, 679, 677), (695, 682, 669, 679), (678, 668, 680, 697), (697, 680, 681, 696), (696, 681, 682, 695), (676, 678, 697, 694), (694, 697, 696, 693), (693, 696, 695, 692), (674, 676, 694, 691), (691, 694, 693, 690), (690, 693, 692, 689), (672, 674, 691, 688), (688, 691, 690, 687), (687, 690, 689, 686), (670, 672, 688, 685), (685, 688, 687, 684), (684, 687, 686, 683), (668, 670, 685, 680), (680, 685, 684, 681), (681, 684, 683, 682), (672, 700, 701, 674), (698, 703, 702, 701, 700, 699), (678, 703, 698, 668), (674, 701, 702, 676), (670, 699, 700, 672), (676, 702, 703, 678), (668, 698, 699, 670), (704, 706, 707, 708, 709, 705), (679, 709, 708, 677), (671, 704, 705, 669), (675, 707, 706, 673), (669, 705, 709, 679), (677, 708, 707, 675), (719, 718, 716, 717), (715, 714, 712, 713), (714, 716, 659, 658), (713, 711, 662, 663), (716, 718, 661, 659), (711, 710, 720, 721), (721, 720, 718, 719), (713, 712, 710, 711), (717, 715, 664, 665), (717, 716, 714, 715), (712, 714, 658, 657), (667, 666, 665, 664, 663, 662), (1202, 723, 725, 1203), (1203, 725, 727, 1204), (1204, 727, 729, 1205), (1205, 729, 731, 1206), (723, 733, 787, 783), (1206, 731, 733, 1207), (1207, 733, 723, 1202), (724, 726, 778, 777), (748, 735, 737, 749), (749, 737, 739, 752), (752, 739, 741, 755), (755, 741, 743, 758), (739, 737, 770, 772), (758, 743, 745, 761), (761, 745, 735, 748), (744, 763, 746, 734), (763, 762, 747, 746), (762, 761, 748, 747), (742, 760, 763, 744), (760, 759, 762, 763), (759, 758, 761, 762), (740, 757, 760, 742), (757, 756, 759, 760), (756, 755, 758, 759), (738, 754, 757, 740), (754, 753, 756, 757), (753, 752, 755, 756), (736, 751, 754, 738), (751, 750, 753, 754), (750, 749, 752, 753), (734, 746, 751, 736), (746, 747, 750, 751), (747, 748, 749, 750), (738, 740, 767, 766), (764, 765, 766, 767, 768, 769), (744, 734, 764, 769), (740, 742, 768, 767), (736, 738, 766, 765), (742, 744, 769, 768), (734, 736, 765, 764), (770, 771, 775, 774, 773, 772), (745, 743, 774, 775), (737, 735, 771, 770), (741, 739, 772, 773), (735, 745, 775, 771), (743, 741, 773, 774), (776, 777, 778, 779, 780, 781), (730, 732, 781, 780), (722, 724, 777, 776), (726, 728, 779, 778), (732, 722, 776, 781), (728, 730, 780, 779), (782, 783, 787, 786, 785, 784), (731, 729, 785, 786), (727, 725, 782, 784), (733, 731, 786, 787), (725, 723, 783, 782), (729, 727, 784, 785), (832, 834, 792, 793), (829, 827, 795, 796), (835, 833, 798, 799), (833, 831, 797, 798), (793, 792, 788, 789, 790, 791), (834, 824, 788, 792), (824, 826, 789, 788), (825, 835, 799, 794), (805, 820, 818, 803), (800, 801, 811, 810), (810, 811, 809, 808), (808, 809, 807, 806), (806, 807, 805, 804), (804, 805, 803, 802), (802, 803, 801, 800), (804, 814, 815, 806), (812, 817, 816, 815, 814, 813), (810, 817, 812, 800), (806, 815, 816, 808), (802, 813, 814, 804), (808, 816, 817, 810), (800, 812, 813, 802), (818, 820, 821, 822, 823, 819), (811, 823, 822, 809), (803, 818, 819, 801), (807, 821, 820, 805), (801, 819, 823, 811), (809, 822, 821, 807), (1246, 832, 830, 1248), (1250, 828, 826, 1252), (828, 830, 791, 790), (827, 825, 794, 795), (830, 832, 793, 791), (1254, 824, 834, 1245), (1245, 834, 832, 1246), (1252, 826, 824, 1254), (831, 829, 796, 797), (1248, 830, 828, 1250), (826, 828, 790, 789), (799, 798, 797, 796, 795, 794), (836, 837, 839, 838), (838, 839, 841, 840), (840, 841, 843, 842), (842, 843, 845, 844), (837, 847, 859, 855), (844, 845, 847, 846), (846, 847, 837, 836), (838, 840, 850, 849), (848, 849, 850, 851, 852, 853), (844, 846, 853, 852), (836, 838, 849, 848), (840, 842, 851, 850), (846, 836, 848, 853), (842, 844, 852, 851), (854, 855, 859, 858, 857, 856), (845, 843, 857, 858), (841, 839, 854, 856), (847, 845, 858, 859), (839, 837, 855, 854), (843, 841, 856, 857), (880, 882, 864, 865), (877, 875, 867, 868), (883, 881, 870, 871), (881, 879, 869, 870), (865, 864, 860, 861, 862, 863), (882, 872, 860, 864), (872, 874, 861, 860), (873, 883, 871, 866), (1265, 880, 878, 1268), (1271, 876, 874, 1274), (876, 878, 863, 862), (875, 873, 866, 867), (878, 880, 865, 863), (1277, 872, 882, 1264), (1264, 882, 880, 1265), (1274, 874, 872, 1277), (879, 877, 868, 869), (1268, 878, 876, 1271), (874, 876, 862, 861), (871, 870, 869, 868, 867, 866), (892, 884, 885, 893), (893, 885, 886, 896), (896, 886, 887, 899), (899, 887, 888, 902), (886, 885, 908, 910), (902, 888, 889, 905), (905, 889, 884, 892), (925, 985, 980, 920), (907, 906, 891, 890), (906, 905, 892, 891), (890, 950, 967, 907), (904, 903, 906, 907), (903, 902, 905, 906), (907, 967, 964, 904), (901, 900, 903, 904), (900, 899, 902, 903), (904, 964, 961, 901), (898, 897, 900, 901), (897, 896, 899, 900), (901, 961, 958, 898), (895, 894, 897, 898), (894, 893, 896, 897), (898, 958, 955, 895), (890, 891, 894, 895), (891, 892, 893, 894), (908, 909, 913, 912, 911, 910), (889, 888, 912, 913), (885, 884, 909, 908), (887, 886, 910, 911), (884, 889, 913, 909), (888, 887, 911, 912), (922, 914, 915, 923), (923, 915, 916, 926), (926, 916, 917, 929), (929, 917, 918, 932), (916, 915, 938, 940), (932, 918, 919, 935), (935, 919, 914, 922), (937, 936, 921, 920), (936, 935, 922, 921), (920, 980, 997, 937), (934, 933, 936, 937), (933, 932, 935, 936), (937, 997, 994, 934), (931, 930, 933, 934), (930, 929, 932, 933), (934, 994, 991, 931), (928, 927, 930, 931), (927, 926, 929, 930), (931, 991, 988, 928), (925, 924, 927, 928), (924, 923, 926, 927), (928, 988, 985, 925), (920, 921, 924, 925), (921, 922, 923, 924), (938, 939, 943, 942, 941, 940), (919, 918, 942, 943), (915, 914, 939, 938), (917, 916, 940, 941), (914, 919, 943, 939), (918, 917, 941, 942), (952, 953, 945, 944), (953, 956, 946, 945), (956, 959, 947, 946), (959, 962, 948, 947), (946, 970, 968, 945), (962, 965, 949, 948), (965, 952, 944, 949), (967, 950, 951, 966), (966, 951, 952, 965), (964, 967, 966, 963), (963, 966, 965, 962), (961, 964, 963, 960), (960, 963, 962, 959), (958, 961, 960, 957), (957, 960, 959, 956), (955, 958, 957, 954), (954, 957, 956, 953), (950, 955, 954, 951), (951, 954, 953, 952), (968, 970, 971, 972, 973, 969), (949, 973, 972, 948), (945, 968, 969, 944), (947, 971, 970, 946), (944, 969, 973, 949), (948, 972, 971, 947), (982, 983, 975, 974), (983, 986, 976, 975), (986, 989, 977, 976), (989, 992, 978, 977), (976, 1000, 998, 975), (992, 995, 979, 978), (995, 982, 974, 979), (997, 980, 981, 996), (996, 981, 982, 995), (994, 997, 996, 993), (993, 996, 995, 992), (991, 994, 993, 990), (990, 993, 992, 989), (988, 991, 990, 987), (987, 990, 989, 986), (985, 988, 987, 984), (984, 987, 986, 983), (980, 985, 984, 981), (981, 984, 983, 982), (998, 1000, 1001, 1002, 1003, 999), (979, 1003, 1002, 978), (975, 998, 999, 974), (977, 1001, 1000, 976), (974, 999, 1003, 979), (978, 1002, 1001, 977), (895, 955, 950, 890), (1062, 1009, 1004, 1052), (1060, 1008, 1009, 1062), (1058, 1007, 1008, 1060), (1056, 1006, 1007, 1058), (1054, 1005, 1006, 1056), (1052, 1004, 1005, 1054), (1153, 1015, 1010, 1148), (1152, 1014, 1015, 1153), (1151, 1013, 1014, 1152), (1150, 1012, 1013, 1151), (1149, 1011, 1012, 1150), (1148, 1010, 1011, 1149), (1165, 1021, 1016, 1160), (1164, 1020, 1021, 1165), (1163, 1019, 1020, 1164), (1162, 1018, 1019, 1163), (1161, 1017, 1018, 1162), (1160, 1016, 1017, 1161), (1098, 1027, 1022, 1088), (1096, 1026, 1027, 1098), (1094, 1025, 1026, 1096), (1092, 1024, 1025, 1094), (1090, 1023, 1024, 1092), (1088, 1022, 1023, 1090), (1100, 1028, 1029, 1102), (1030, 1104, 1102, 1029), (1031, 1106, 1104, 1030), (1032, 1108, 1106, 1031), (1033, 1110, 1108, 1032), (1028, 1100, 1110, 1033), (1122, 1039, 1034, 1112), (1120, 1038, 1039, 1122), (1118, 1037, 1038, 1120), (1116, 1036, 1037, 1118), (1114, 1035, 1036, 1116), (1112, 1034, 1035, 1114), (1147, 1051, 1050, 1145), (1049, 1143, 1145, 1050), (1042, 1129, 1143, 1049), (1041, 1127, 1129, 1042), (1040, 1125, 1127, 1041), (1051, 1147, 1125, 1040), (1130, 1043, 1044, 1132), (1045, 1134, 1132, 1044), (1046, 1136, 1134, 1045), (1047, 1138, 1136, 1046), (1048, 1140, 1138, 1047), (1043, 1130, 1140, 1048), (1062, 1052, 1053, 1063), (1060, 1062, 1063, 1061), (1058, 1060, 1061, 1059), (1056, 1058, 1059, 1057), (1054, 1056, 1057, 1055), (1052, 1054, 1055, 1053), (1171, 1166, 1065, 1075), (1170, 1171, 1075, 1073), (1169, 1170, 1073, 1071), (1168, 1169, 1071, 1069), (1167, 1168, 1069, 1067), (1166, 1167, 1067, 1065), (1159, 1154, 1077, 1087), (1158, 1159, 1087, 1085), (1157, 1158, 1085, 1083), (1156, 1157, 1083, 1081), (1155, 1156, 1081, 1079), (1154, 1155, 1079, 1077), (1098, 1088, 1089, 1099), (1096, 1098, 1099, 1097), (1094, 1096, 1097, 1095), (1092, 1094, 1095, 1093), (1090, 1092, 1093, 1091), (1088, 1090, 1091, 1089), (1100, 1102, 1103, 1101), (1105, 1103, 1102, 1104), (1107, 1105, 1104, 1106), (1109, 1107, 1106, 1108), (1111, 1109, 1108, 1110), (1101, 1111, 1110, 1100), (1122, 1112, 1113, 1123), (1120, 1122, 1123, 1121), (1118, 1120, 1121, 1119), (1116, 1118, 1119, 1117), (1114, 1116, 1117, 1115), (1112, 1114, 1115, 1113), (1147, 1145, 1144, 1146), (1142, 1144, 1145, 1143), (1128, 1142, 1143, 1129), (1126, 1128, 1129, 1127), (1124, 1126, 1127, 1125), (1146, 1124, 1125, 1147), (1130, 1132, 1133, 1131), (1135, 1133, 1132, 1134), (1137, 1135, 1134, 1136), (1139, 1137, 1136, 1138), (1141, 1139, 1138, 1140), (1131, 1141, 1140, 1130), (1064, 1148, 1149, 1066), (1066, 1149, 1150, 1068), (1068, 1150, 1151, 1070), (1070, 1151, 1152, 1072), (1072, 1152, 1153, 1074), (1074, 1153, 1148, 1064), (1076, 1078, 1155, 1154), (1078, 1080, 1156, 1155), (1080, 1082, 1157, 1156), (1082, 1084, 1158, 1157), (1084, 1086, 1159, 1158), (1086, 1076, 1154, 1159), (1076, 1160, 1161, 1078), (1078, 1161, 1162, 1080), (1080, 1162, 1163, 1082), (1082, 1163, 1164, 1084), (1084, 1164, 1165, 1086), (1086, 1165, 1160, 1076), (1064, 1066, 1167, 1166), (1066, 1068, 1168, 1167), (1068, 1070, 1169, 1168), (1070, 1072, 1170, 1169), (1072, 1074, 1171, 1170), (1074, 1064, 1166, 1171), (600, 1189, 1172, 590), (1189, 1188, 1173, 1172), (1188, 1187, 1174, 1173), (598, 1186, 1189, 600), (1186, 1185, 1188, 1189), (1185, 1184, 1187, 1188), (596, 1183, 1186, 598), (1183, 1182, 1185, 1186), (1182, 1181, 1184, 1185), (594, 1180, 1183, 596), (1180, 1179, 1182, 1183), (1179, 1178, 1181, 1182), (592, 1177, 1180, 594), (1177, 1176, 1179, 1180), (1176, 1175, 1178, 1179), (590, 1172, 1177, 592), (1172, 1173, 1176, 1177), (1173, 1174, 1175, 1176), (354, 1201, 1190, 344), (1201, 1200, 1191, 1190), (352, 1199, 1201, 354), (1199, 1198, 1200, 1201), (350, 1197, 1199, 352), (1197, 1196, 1198, 1199), (348, 1195, 1197, 350), (1195, 1194, 1196, 1197), (346, 1193, 1195, 348), (1193, 1192, 1194, 1195), (344, 1190, 1193, 346), (1190, 1191, 1192, 1193), (732, 1207, 1202, 722), (730, 1206, 1207, 732), (728, 1205, 1206, 730), (726, 1204, 1205, 728), (724, 1203, 1204, 726), (722, 1202, 1203, 724), (234, 1225, 1208, 224), (1225, 1224, 1209, 1208), (1224, 1223, 1210, 1209), (232, 1222, 1225, 234), (1222, 1221, 1224, 1225), (1221, 1220, 1223, 1224), (230, 1219, 1222, 232), (1219, 1218, 1221, 1222), (1218, 1217, 1220, 1221), (228, 1216, 1219, 230), (1216, 1215, 1218, 1219), (1215, 1214, 1217, 1218), (226, 1213, 1216, 228), (1213, 1212, 1215, 1216), (1212, 1211, 1214, 1215), (224, 1208, 1213, 226), (1208, 1209, 1212, 1213), (1209, 1210, 1211, 1212), (579, 1243, 1226, 589), (1243, 1242, 1227, 1226), (1242, 1241, 1228, 1227), (581, 1240, 1243, 579), (1240, 1239, 1242, 1243), (1239, 1238, 1241, 1242), (583, 1237, 1240, 581), (1237, 1236, 1239, 1240), (1236, 1235, 1238, 1239), (585, 1234, 1237, 583), (1234, 1233, 1236, 1237), (1233, 1232, 1235, 1236), (587, 1231, 1234, 585), (1231, 1230, 1233, 1234), (1230, 1229, 1232, 1233), (589, 1226, 1231, 587), (1226, 1227, 1230, 1231), (1227, 1228, 1229, 1230), (825, 1255, 1244, 835), (1255, 1254, 1245, 1244), (827, 1253, 1255, 825), (1253, 1252, 1254, 1255), (829, 1251, 1253, 827), (1251, 1250, 1252, 1253), (831, 1249, 1251, 829), (1249, 1248, 1250, 1251), (833, 1247, 1249, 831), (1247, 1246, 1248, 1249), (835, 1244, 1247, 833), (1244, 1245, 1246, 1247), (465, 1261, 1256, 475), (467, 1260, 1261, 465), (469, 1259, 1260, 467), (471, 1258, 1259, 469), (473, 1257, 1258, 471), (475, 1256, 1257, 473), (873, 1279, 1262, 883), (1279, 1278, 1263, 1262), (1278, 1277, 1264, 1263), (875, 1276, 1279, 873), (1276, 1275, 1278, 1279), (1275, 1274, 1277, 1278), (877, 1273, 1276, 875), (1273, 1272, 1275, 1276), (1272, 1271, 1274, 1275), (879, 1270, 1273, 877), (1270, 1269, 1272, 1273), (1269, 1268, 1271, 1272), (881, 1267, 1270, 879), (1267, 1266, 1269, 1270), (1266, 1265, 1268, 1269), (883, 1262, 1267, 881), (1262, 1263, 1266, 1267), (1263, 1264, 1265, 1266), (1315, 1291, 1292, 1316), (1294, 1292, 1291, 1290, 1289, 1293), (1308, 1305, 1306, 1309), (1318, 1293, 1289, 1313), (1304, 1301, 1302, 1305), (1301, 1298, 1299, 1302), (1298, 1295, 1296, 1299), (1307, 1304, 1305, 1308), (1309, 1306, 1316, 1317), (1306, 1303, 1315, 1316), (1311, 1308, 1309, 1310), (1303, 1300, 1314, 1315), (1316, 1292, 1294, 1317), (1317, 1294, 1293, 1318), (1300, 1297, 1313, 1314), (1297, 1310, 1318, 1313), (1314, 1290, 1291, 1315), (1295, 1312, 1311, 1296), (1296, 1311, 1310, 1297), (1302, 1299, 1300, 1303), (1299, 1296, 1297, 1300), (1310, 1309, 1317, 1318), (1305, 1302, 1303, 1306), (1313, 1289, 1290, 1314), (1337, 1568, 1565, 1334), (1312, 1307, 1308, 1311), (1348, 1323, 1319, 1343), (1324, 1322, 1321, 1320, 1319, 1323), (1342, 1337, 1338, 1341), (1337, 1334, 1335, 1338), (1343, 1319, 1320, 1344), (1334, 1331, 1332, 1335), (1345, 1321, 1322, 1346), (1331, 1328, 1329, 1332), (1328, 1325, 1326, 1329), (1325, 1342, 1341, 1326), (1340, 1339, 1347, 1348), (1339, 1336, 1346, 1347), (1336, 1333, 1345, 1346), (1333, 1330, 1344, 1345), (1346, 1322, 1324, 1347), (1330, 1327, 1343, 1344), (1327, 1340, 1348, 1343), (1332, 1329, 1330, 1333), (1329, 1326, 1327, 1330), (1326, 1341, 1340, 1327), (1335, 1332, 1333, 1336), (1344, 1320, 1321, 1345), (1341, 1338, 1339, 1340), (1347, 1324, 1323, 1348), (1338, 1335, 1336, 1339), (1751, 1526, 1543, 1312, 1295), (1751, 1295, 1298, 1750), (1307, 1538, 1535, 1304), (1304, 1535, 1532, 1301), (1312, 1543, 1538, 1307), (1331, 1562, 1559, 1328), (1334, 1565, 1562, 1331), (1325, 1556, 1573, 1342), (1328, 1559, 1556, 1325), (1354, 1352, 1351, 1350, 1349, 1353), (1355, 1349, 1350, 1356), (1359, 1354, 1353, 1360), (1357, 1351, 1352, 1358), (1360, 1353, 1349, 1355), (1356, 1350, 1351, 1357), (1342, 1573, 1568, 1337), (1283, 1508, 1518, 1288), (1360, 1591, 1590, 1359), (1356, 1587, 1586, 1355), (1379, 1610, 1607, 1376), (1358, 1352, 1354, 1359), (1358, 1589, 1588, 1357), (1359, 1590, 1589, 1358), (1357, 1588, 1587, 1356), (1366, 1364, 1363, 1362, 1361, 1365), (1385, 1361, 1362, 1386), (1389, 1366, 1365, 1390), (1387, 1363, 1364, 1388), (1390, 1365, 1361, 1385), (1386, 1362, 1363, 1387), (1384, 1379, 1380, 1383), (1377, 1374, 1375, 1378), (1374, 1371, 1372, 1375), (1371, 1368, 1369, 1372), (1367, 1598, 1615, 1384), (1368, 1383, 1382, 1369), (1373, 1604, 1601, 1370), (1370, 1601, 1598, 1367), (1372, 1369, 1385, 1386), (1370, 1367, 1368, 1371), (1373, 1370, 1371, 1374), (1382, 1381, 1389, 1390), (1376, 1373, 1374, 1377), (1381, 1378, 1388, 1389), (1378, 1375, 1387, 1388), (1379, 1376, 1377, 1380), (1375, 1372, 1386, 1387), (1388, 1364, 1366, 1389), (1367, 1384, 1383, 1368), (1369, 1382, 1390, 1385), (1384, 1615, 1610, 1379), (1383, 1380, 1381, 1382), (1645, 1402, 1397, 1628), (1380, 1377, 1378, 1381), (1376, 1607, 1604, 1373), (1398, 1392, 1393, 1399), (1396, 1394, 1393, 1392, 1391, 1395), (1397, 1391, 1392, 1398), (1402, 1395, 1391, 1397), (1401, 1396, 1395, 1402), (1399, 1393, 1394, 1400), (1400, 1394, 1396, 1401), (1519, 1466, 1471, 1509), (1428, 1404, 1405, 1429), (1427, 1403, 1404, 1428), (1690, 1441, 1442, 1691), (1688, 1439, 1440, 1689), (1408, 1406, 1405, 1404, 1403, 1407), (1429, 1405, 1406, 1430), (1418, 1415, 1416, 1419), (1416, 1413, 1414, 1417), (1422, 1419, 1420, 1423), (1412, 1661, 1658, 1409), (1409, 1426, 1425, 1410), (1425, 1422, 1423, 1424), (1410, 1425, 1424, 1411), (1421, 1670, 1667, 1418), (1412, 1409, 1410, 1413), (1413, 1410, 1411, 1414), (1418, 1667, 1664, 1415), (1415, 1412, 1413, 1416), (1432, 1407, 1403, 1427), (1419, 1416, 1417, 1420), (1426, 1675, 1670, 1421), (1411, 1424, 1432, 1427), (1421, 1418, 1419, 1422), (1431, 1408, 1407, 1432), (1426, 1421, 1422, 1425), (1430, 1406, 1408, 1431), (1424, 1423, 1431, 1432), (1423, 1420, 1430, 1431), (1420, 1417, 1429, 1430), (1417, 1414, 1428, 1429), (1414, 1411, 1427, 1428), (1449, 1438, 1437, 1450), (1447, 1435, 1436, 1448), (1446, 1434, 1435, 1447), (1450, 1437, 1433, 1445), (1438, 1436, 1435, 1434, 1433, 1437), (1445, 1433, 1434, 1446), (1749, 1489, 1478, 1738), (1689, 1440, 1441, 1690), (1691, 1442, 1443, 1692), (1439, 1688, 1693, 1444), (1448, 1436, 1438, 1449), (1440, 1439, 1445, 1446), (1439, 1444, 1450, 1445), (1415, 1664, 1661, 1412), (1692, 1443, 1444, 1693), (1442, 1441, 1447, 1448), (1444, 1443, 1449, 1450), (1443, 1442, 1448, 1449), (1441, 1440, 1446, 1447), (1284, 1510, 1508, 1283), (1288, 1518, 1516, 1287), (1759, 1509, 1511, 1760), (1285, 1512, 1510, 1284), (1286, 1514, 1512, 1285), (1287, 1516, 1514, 1286), (1501, 1496, 1282, 1453), (1500, 1501, 1453, 1452), (1499, 1500, 1452, 1451), (1498, 1499, 1451, 1280), (1497, 1498, 1280, 1281), (1496, 1497, 1281, 1282), (1495, 1490, 1454, 1459), (1494, 1495, 1459, 1458), (1493, 1494, 1458, 1457), (1492, 1493, 1457, 1456), (1491, 1492, 1456, 1455), (1490, 1491, 1455, 1454), (1477, 1737, 1732, 1472), (1472, 1732, 1733, 1473), (1474, 1734, 1735, 1475), (1460, 1718, 1720, 1719, 1461), (1719, 1721, 1462, 1461), (1476, 1736, 1737, 1477), (1464, 1724, 1725, 1465), (1758, 1726, 1727, 1763), (1465, 1725, 1718, 1460), (1515, 1468, 1467, 1517), (1511, 1470, 1469, 1513), (1513, 1469, 1468, 1515), (1463, 1723, 1724, 1464), (1475, 1735, 1736, 1476), (1355, 1586, 1591, 1360), (1509, 1471, 1470, 1511), (1721, 1722, 1723, 1463, 1462), (1473, 1733, 1734, 1474), (1481, 1741, 1742, 1482), (1489, 1749, 1748, 1488), (1747, 1487, 1488, 1748), (1740, 1480, 1487, 1747), (1739, 1479, 1480, 1740), (1738, 1478, 1479, 1739), (1743, 1483, 1482, 1742), (1744, 1484, 1483, 1743), (1745, 1485, 1484, 1744), (1746, 1486, 1485, 1745), (1741, 1481, 1486, 1746), (1301, 1532, 1529, 1750, 1298), (1706, 1708, 1491, 1490), (1708, 1710, 1492, 1491), (1710, 1712, 1493, 1492), (1712, 1714, 1494, 1493), (1714, 1716, 1495, 1494), (1716, 1706, 1490, 1495), (1507, 1505, 1497, 1496), (1505, 1503, 1498, 1497), (1503, 1700, 1499, 1498), (1700, 1702, 1500, 1499), (1702, 1704, 1501, 1500), (1704, 1507, 1496, 1501), (1546, 1547, 1523, 1522), (1525, 1524, 1520, 1521, 1522, 1523), (1539, 1540, 1537, 1536), (1549, 1544, 1520, 1524), (1535, 1536, 1533, 1532), (1532, 1533, 1530, 1529), (1529, 1530, 1527, 1526), (1538, 1539, 1536, 1535), (1540, 1548, 1547, 1537), (1537, 1547, 1546, 1534), (1542, 1541, 1540, 1539), (1534, 1546, 1545, 1531), (1547, 1548, 1525, 1523), (1548, 1549, 1524, 1525), (1531, 1545, 1544, 1528), (1528, 1544, 1549, 1541), (1545, 1546, 1522, 1521), (1526, 1527, 1542, 1543), (1527, 1528, 1541, 1542), (1533, 1534, 1531, 1530), (1530, 1531, 1528, 1527), (1541, 1549, 1548, 1540), (1536, 1537, 1534, 1533), (1544, 1545, 1521, 1520), (1543, 1542, 1539, 1538), (1579, 1574, 1550, 1554), (1555, 1554, 1550, 1551, 1552, 1553), (1573, 1572, 1569, 1568), (1568, 1569, 1566, 1565), (1574, 1575, 1551, 1550), (1565, 1566, 1563, 1562), (1576, 1577, 1553, 1552), (1562, 1563, 1560, 1559), (1559, 1560, 1557, 1556), (1556, 1557, 1572, 1573), (1571, 1579, 1578, 1570), (1570, 1578, 1577, 1567), (1567, 1577, 1576, 1564), (1564, 1576, 1575, 1561), (1577, 1578, 1555, 1553), (1561, 1575, 1574, 1558), (1558, 1574, 1579, 1571), (1563, 1564, 1561, 1560), (1560, 1561, 1558, 1557), (1557, 1558, 1571, 1572), (1566, 1567, 1564, 1563), (1575, 1576, 1552, 1551), (1572, 1571, 1570, 1569), (1578, 1579, 1554, 1555), (1569, 1570, 1567, 1566), (1751, 1750, 1529, 1526), (1731, 1759, 1760, 1730), (1519, 1758, 1763, 1517), (1726, 1758, 1759, 1731), (1729, 1761, 1762, 1728), (1585, 1584, 1580, 1581, 1582, 1583), (1586, 1587, 1581, 1580), (1590, 1591, 1584, 1585), (1588, 1589, 1583, 1582), (1591, 1586, 1580, 1584), (1587, 1588, 1582, 1581), (1730, 1760, 1761, 1729), (1589, 1590, 1585, 1583), (1597, 1596, 1592, 1593, 1594, 1595), (1616, 1617, 1593, 1592), (1620, 1621, 1596, 1597), (1618, 1619, 1595, 1594), (1621, 1616, 1592, 1596), (1617, 1618, 1594, 1593), (1615, 1614, 1611, 1610), (1608, 1609, 1606, 1605), (1605, 1606, 1603, 1602), (1602, 1603, 1600, 1599), (1599, 1600, 1613, 1614), (1603, 1617, 1616, 1600), (1601, 1602, 1599, 1598), (1604, 1605, 1602, 1601), (1613, 1621, 1620, 1612), (1607, 1608, 1605, 1604), (1612, 1620, 1619, 1609), (1609, 1619, 1618, 1606), (1610, 1611, 1608, 1607), (1606, 1618, 1617, 1603), (1619, 1620, 1597, 1595), (1598, 1599, 1614, 1615), (1600, 1616, 1621, 1613), (1614, 1613, 1612, 1611), (1611, 1612, 1609, 1608), (1647, 1648, 1624, 1623), (1627, 1626, 1622, 1623, 1624, 1625), (1646, 1647, 1623, 1622), (1645, 1644, 1641, 1640), (1651, 1646, 1622, 1626), (1641, 1642, 1639, 1638), (1628, 1397, 1398, 1631), (1631, 1632, 1629, 1628), (1632, 1633, 1630, 1629), (1400, 1637, 1634, 1399), (1634, 1635, 1632, 1631), (1635, 1636, 1633, 1632), (1401, 1402, 1645, 1640), (1650, 1651, 1626, 1627), (1637, 1638, 1635, 1634), (1638, 1639, 1636, 1635), (1409, 1658, 1675, 1426), (1640, 1641, 1638, 1637), (1631, 1398, 1399, 1634), (1644, 1643, 1642, 1641), (1648, 1649, 1625, 1624), (1628, 1629, 1644, 1645), (1649, 1650, 1627, 1625), (1639, 1649, 1648, 1636), (1643, 1651, 1650, 1642), (1633, 1647, 1646, 1630), (1401, 1640, 1637, 1400), (1677, 1678, 1654, 1653), (1629, 1630, 1643, 1644), (1636, 1648, 1647, 1633), (1630, 1646, 1651, 1643), (1642, 1650, 1649, 1639), (1676, 1677, 1653, 1652), (1657, 1656, 1652, 1653, 1654, 1655), (1678, 1679, 1655, 1654), (1667, 1668, 1665, 1664), (1665, 1666, 1663, 1662), (1671, 1672, 1669, 1668), (1658, 1659, 1674, 1675), (1674, 1673, 1672, 1671), (1659, 1660, 1673, 1674), (1661, 1662, 1659, 1658), (1662, 1663, 1660, 1659), (1664, 1665, 1662, 1661), (1681, 1676, 1652, 1656), (1668, 1669, 1666, 1665), (1660, 1676, 1681, 1673), (1670, 1671, 1668, 1667), (1680, 1681, 1656, 1657), (1675, 1674, 1671, 1670), (1679, 1680, 1657, 1655), (1673, 1681, 1680, 1672), (1672, 1680, 1679, 1669), (1669, 1679, 1678, 1666), (1666, 1678, 1677, 1663), (1663, 1677, 1676, 1660), (1698, 1699, 1686, 1687), (1696, 1697, 1685, 1684), (1695, 1696, 1684, 1683), (1699, 1694, 1682, 1686), (1687, 1686, 1682, 1683, 1684, 1685), (1694, 1695, 1683, 1682), (1697, 1698, 1687, 1685), (1689, 1695, 1694, 1688), (1688, 1694, 1699, 1693), (1691, 1697, 1696, 1690), (1693, 1699, 1698, 1692), (1692, 1698, 1697, 1691), (1690, 1696, 1695, 1689), (1728, 1762, 1763, 1727), (1758, 1519, 1509, 1759), (1761, 1513, 1515, 1762), (1760, 1511, 1513, 1761), (1762, 1515, 1517, 1763), (1466, 1519, 1517, 1467), (1769, 1705, 1506, 1764), (1768, 1703, 1705, 1769), (1767, 1701, 1703, 1768), (1766, 1502, 1701, 1767), (1765, 1504, 1502, 1766), (1764, 1506, 1504, 1765), (1757, 1717, 1707, 1752), (1756, 1715, 1717, 1757), (1755, 1713, 1715, 1756), (1754, 1711, 1713, 1755), (1753, 1709, 1711, 1754), (1752, 1707, 1709, 1753), (1719, 1720, 1722, 1721), (1706, 1752, 1753, 1708), (1708, 1753, 1754, 1710), (1710, 1754, 1755, 1712), (1712, 1755, 1756, 1714), (1714, 1756, 1757, 1716), (1716, 1757, 1752, 1706), (1507, 1764, 1765, 1505), (1505, 1765, 1766, 1503), (1503, 1766, 1767, 1700), (1700, 1767, 1768, 1702), (1702, 1768, 1769, 1704), (1704, 1769, 1764, 1507)])
me_cube_002.polygons.foreach_set('material_index', [0, 0, 0, 0, 0, 0, 0, 0, 1, 0, 0, 0, 0, 0, 2, 2, 2, 2, 2, 2, 2, 2, 2, 2, 2, 2, 2, 2, 2, 2, 2, 2, 2, 2, 2, 2, 2, 2, 3, 2, 2, 2, 2, 2, 2, 2, 2, 2, 2, 2, 2, 2, 2, 2, 3, 3, 3, 3, 3, 3, 3, 3, 3, 3, 3, 3, 3, 3, 3, 3, 3, 3, 3, 3, 3, 3, 2, 2, 2, 2, 2, 2, 2, 2, 2, 2, 2, 2, 2, 2, 2, 2, 2, 3, 0, 0, 3, 0, 0, 0, 3, 4, 0, 3, 3, 4, 0, 0, 4, 4, 3, 4, 3, 3, 4, 4, 4, 3, 3, 4, 3, 3, 3, 3, 3, 3, 3, 3, 4, 3, 3, 3, 3, 4, 4, 3, 3, 4, 4, 4, 3, 3, 3, 3, 3, 3, 3, 3, 4, 3, 3, 3, 4, 3, 4, 3, 3, 4, 4, 3, 3, 3, 4, 4, 4, 4, 3, 3, 3, 4, 4, 4, 4, 3, 4, 4, 3, 3, 4, 3, 4, 4, 3, 3, 4, 4, 4, 4, 3, 4, 0, 3, 4, 3, 4, 3, 4, 3, 4, 3, 3, 3, 3, 3, 3, 3, 3, 3, 3, 0, 0, 1, 1, 1, 1, 1, 1, 1, 1, 1, 1, 1, 1, 1, 1, 1, 1, 1, 1, 1, 1, 1, 1, 1, 1, 1, 1, 1, 1, 1, 1, 1, 1, 1, 1, 1, 1, 1, 1, 1, 1, 1, 1, 1, 1, 1, 1, 1, 1, 1, 1, 1, 1, 1, 1, 1, 1, 1, 1, 1, 1, 1, 1, 1, 1, 1, 1, 1, 1, 1, 1, 1, 1, 1, 1, 1, 1, 1, 1, 1, 1, 1, 1, 1, 1, 1, 1, 1, 1, 1, 1, 1, 1, 1, 1, 1, 1, 1, 1, 1, 1, 1, 1, 1, 1, 1, 1, 1, 1, 1, 1, 1, 1, 1, 1, 1, 1, 1, 1, 1, 1, 1, 1, 1, 1, 1, 1, 1, 1, 1, 1, 1, 1, 1, 1, 1, 1, 1, 1, 1, 1, 1, 1, 1, 1, 1, 1, 1, 1, 1, 1, 1, 1, 1, 1, 1, 1, 1, 1, 1, 1, 1, 1, 1, 1, 1, 1, 1, 1, 1, 1, 1, 1, 1, 1, 1, 1, 1, 1, 1, 1, 1, 1, 1, 1, 1, 1, 1, 1, 1, 1, 1, 1, 1, 1, 1, 1, 1, 1, 1, 1, 1, 1, 1, 1, 1, 1, 1, 1, 1, 1, 1, 1, 1, 1, 1, 1, 1, 1, 1, 1, 1, 1, 1, 1, 1, 1, 1, 1, 1, 1, 1, 1, 1, 1, 1, 1, 1, 1, 1, 1, 1, 1, 1, 1, 1, 1, 1, 1, 1, 1, 1, 1, 1, 1, 1, 1, 1, 1, 1, 1, 1, 1, 1, 1, 1, 1, 1, 1, 1, 1, 1, 1, 1, 1, 1, 1, 1, 1, 1, 1, 1, 1, 1, 1, 1, 1, 1, 1, 1, 1, 1, 1, 1, 1, 1, 1, 1, 1, 1, 1, 1, 1, 1, 1, 1, 1, 1, 1, 1, 1, 1, 1, 1, 1, 1, 1, 1, 1, 1, 1, 1, 1, 1, 1, 1, 1, 1, 1, 1, 1, 1, 1, 1, 1, 1, 1, 1, 1, 1, 1, 1, 1, 1, 1, 1, 1, 1, 1, 1, 1, 1, 1, 1, 1, 1, 1, 1, 1, 1, 1, 1, 1, 1, 1, 1, 1, 1, 1, 1, 1, 1, 1, 1, 1, 1, 1, 1, 1, 1, 1, 1, 1, 1, 1, 1, 1, 1, 1, 1, 1, 1, 1, 1, 1, 1, 1, 1, 1, 1, 1, 1, 1, 1, 1, 1, 1, 1, 1, 1, 1, 1, 1, 1, 1, 1, 1, 1, 1, 1, 1, 1, 1, 1, 1, 1, 1, 1, 1, 1, 1, 1, 1, 1, 1, 1, 1, 1, 1, 1, 1, 1, 1, 1, 1, 1, 1, 1, 1, 1, 1, 1, 1, 1, 1, 1, 1, 1, 1, 1, 1, 1, 1, 1, 1, 1, 1, 1, 1, 1, 1, 1, 1, 1, 1, 1, 1, 1, 1, 1, 1, 1, 1, 1, 1, 1, 1, 1, 1, 1, 1, 1, 1, 1, 1, 1, 1, 1, 1, 1, 1, 1, 1, 1, 1, 1, 1, 1, 1, 1, 1, 1, 1, 1, 1, 1, 1, 1, 1, 1, 1, 1, 1, 1, 1, 1, 1, 1, 1, 1, 1, 1, 1, 1, 1, 1, 1, 1, 1, 1, 1, 1, 1, 1, 1, 1, 1, 1, 1, 1, 1, 1, 1, 1, 1, 1, 1, 1, 1, 1, 1, 1, 1, 1, 1, 1, 1, 1, 1, 1, 1, 1, 1, 1, 1, 1, 1, 1, 1, 1, 1, 1, 1, 1, 1, 1, 1, 1, 1, 1, 1, 1, 1, 1, 1, 1, 1, 1, 1, 1, 1, 1, 1, 1, 1, 1, 1, 1, 1, 1, 1, 1, 1, 1, 1, 1, 1, 1, 1, 1, 1, 1, 1, 1, 1, 1, 1, 1, 1, 1, 1, 1, 1, 1, 1, 1, 1, 1, 1, 1, 1, 1, 1, 1, 1, 1, 1, 1, 1, 1, 1, 1, 1, 1, 1, 1, 1, 1, 1, 1, 1, 1, 1, 1, 1, 1, 1, 1, 1, 1, 1, 1, 1, 1, 1, 1, 1, 1, 1, 1, 1, 1, 1, 1, 1, 1, 1, 1, 1, 1, 1, 1, 1, 1, 1, 1, 1, 1, 1, 1, 1, 1, 1, 1, 1, 1, 1, 1, 1, 1, 1, 1, 1, 1, 1, 1, 1, 1, 1, 1, 1, 1, 1, 1, 1, 1, 1, 1, 1, 1, 1, 1, 1, 1, 1, 1, 1, 1, 1, 1, 1, 1, 1, 1, 1, 1, 1, 1, 1, 1, 1, 1, 1, 1, 1, 1, 1, 1, 1, 1, 1, 1, 1, 1, 1, 1, 1, 1, 1, 1, 1, 1, 1, 1, 1, 1, 1, 1, 1, 1, 1, 1, 1, 1, 1, 1, 1, 1, 1, 1, 1, 1, 1, 1, 1, 1, 1, 1, 1, 1, 1, 1, 1, 1, 1, 1, 1, 1, 1, 1, 1, 1, 1, 1, 1, 1, 1, 1, 1, 1, 1, 1, 1, 1, 1, 1, 1, 1, 1, 1, 1, 1, 1, 1, 1, 1, 1, 1, 1, 1, 1, 1, 1, 1, 1, 1, 1, 1, 1, 1, 1, 1, 1, 1, 1, 1, 1, 1, 1, 1, 1, 1, 1, 1, 1, 1, 1, 1, 1, 1, 1, 1, 1, 1, 1, 1, 1, 1, 1, 1, 1, 1, 1, 1, 1, 1, 1, 1, 1, 1, 1, 1, 1, 1, 1, 1, 1, 1, 1, 1, 1, 1, 1, 1, 1, 1, 1, 1, 1, 1, 1, 1, 1, 1, 1, 1, 1, 1, 1, 1, 1, 1, 1, 1, 1, 1, 1, 1, 1, 1, 1, 1, 1, 1, 1, 1, 1, 1, 1, 1, 1, 1, 1, 1, 1, 1, 1, 1, 1, 1, 1, 1, 1, 1, 1, 1, 1, 1, 1, 1, 1, 1, 1, 1, 1, 1, 1, 1, 1, 1, 1, 1, 1, 1, 1, 1, 1, 1, 1, 1, 1, 1, 1, 1, 1, 1, 1, 1, 1, 1, 1, 1, 1, 1, 1, 1, 1, 1, 1, 1, 1, 1, 1, 1, 1, 1, 1, 1, 1, 1, 1, 1, 1, 1, 1, 1, 1, 1, 1, 1, 1, 1, 1, 1, 1, 1, 1, 1, 1, 1, 1, 1, 1, 1, 1, 1, 1, 1, 1, 1, 1, 1, 1, 1, 1, 1, 1, 1, 1, 1, 1, 1, 1, 1, 1, 1, 1, 1, 1, 1, 1, 1, 1, 1, 1, 1, 1, 1, 1, 1, 1, 1, 1, 1, 1, 1, 1, 1, 1, 1, 1, 1, 1, 1, 1, 1, 1, 1, 1, 1, 1, 1, 1, 1, 1, 1, 1, 1, 1, 1, 1, 1, 1, 1, 1, 1, 1, 1, 1, 1, 1, 1, 1, 1, 1, 1, 1, 1, 1, 1, 1, 1, 1, 1, 1, 1, 1, 1, 1, 1, 1, 1, 1, 1, 1, 1, 1, 1, 1, 1, 1, 1, 1, 1, 1, 1, 1, 1, 1, 1, 1, 1, 1, 1, 1, 1, 1, 1, 1, 1, 1, 1, 1, 1, 1, 1, 1, 1, 1, 1, 1, 1, 1, 1, 1, 1, 1, 1, 1, 1, 1, 1, 1, 1, 1, 1, 1, 1, 1, 1, 1, 1, 1, 1, 1, 1, 1, 1, 1, 1, 1, 1, 1, 1, 1, 1, 1, 1, 1, 1, 1, 1, 1, 1, 1, 1, 1, 1, 1, 1, 1, 1, 1, 1, 1, 1, 1, 1, 1, 1, 1, 1, 1, 1, 1, 1, 1, 1, 1, 1, 1, 1, 1, 1, 1, 1, 1, 1, 1, 1, 1, 1, 1, 1, 1, 1, 1, 1, 1, 1, 1, 1, 1, 1, 1, 1, 1, 1, 1, 1, 1, 1, 1, 1, 1, 1, 1, 1, 1, 1, 1, 1, 1, 1, 1, 1, 1, 1, 1, 1, 1, 1, 1, 1, 1, 1, 1, 1, 1, 1, 1, 1, 1, 1, 1, 1, 1, 1, 1, 1, 1, 1, 1, 1, 1, 1, 1, 1, 1, 1, 1, 1, 1, 1, 1])
me_cube_002.materials.append(mat_darkwood)
me_cube_002.materials.append(mat_lightwood)
me_cube_002.materials.append(mat_stone)
me_cube_002.materials.append(mat_snow)
me_cube_002.materials.append(mat_red)
me_cube_002.use_remesh_preserve_volume = False
me_cube_002.use_remesh_preserve_attributes = False
me_cube_002.use_mirror_vertex_groups = False
me_cube_002.update()

# ---- objects
ob_cabin = bpy.data.objects.new('Cabin', me_cube_002)

# ---- transforms, parenting, visibility, modifiers, constraints
ob_cabin.location = (2.328e-10, 0.0, 0.0)
ob_cabin.lineart.crease_threshold = 0.0

# ---- collection membership
col_collection_1.objects.link(ob_cabin)

# ---- scene / render settings (as saved in the file)
scene.frame_start = 1; scene.frame_end = 250; scene.frame_set(0)
scene.render.engine = 'CYCLES'
scene.render.resolution_x = 1000
scene.render.resolution_y = 1000
scene.render.dither_intensity = 0.0
scene.cycles.samples = 200
scene.cycles.sampling_pattern = 'TABULATED_SOBOL'
scene.cycles.light_sampling_threshold = 0.0
scene.cycles.use_adaptive_sampling = False
scene.cycles.use_light_tree = False
scene.cycles.caustics_reflective = False
scene.cycles.caustics_refractive = False
scene.cycles.blur_glossy = 0.0
scene.cycles.max_bounces = 2
scene.cycles.pixel_filter_type = 'GAUSSIAN'
scene.cycles.sample_clamp_indirect = 0.0
scene.view_settings.view_transform = 'Standard'
bpy.context.view_layer.update()

# ---- added for rendering (the .blend has no active camera): camera
cam_auto = bpy.data.cameras.new('AutoCamera')
cam_auto.lens = 50.0
cam_auto.sensor_width = 36.0
cam_auto.clip_end = 1000.0
ob_auto_camera = bpy.data.objects.new('AutoCamera', cam_auto)
scene.collection.objects.link(ob_auto_camera)
ob_auto_camera.location = (20.4082, -24.3536, 23.9067)
ob_auto_camera.rotation_euler = (1.09748, -7.21219e-08, 0.694738)
scene.camera = ob_auto_camera
bpy.context.view_layer.update()
